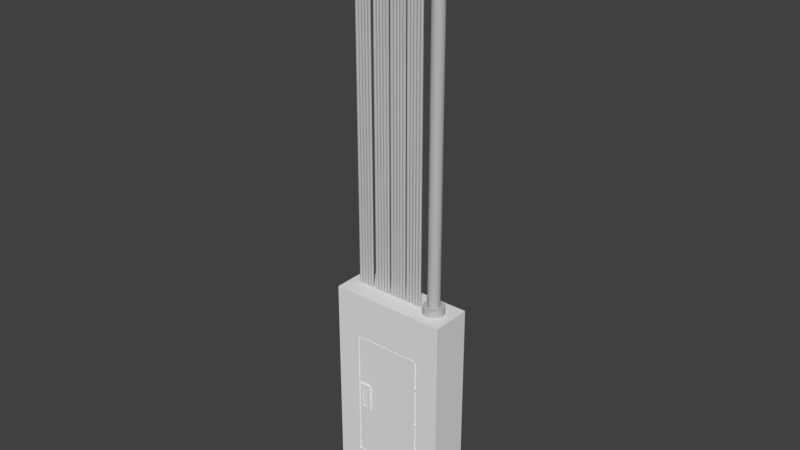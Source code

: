 # Source: Fuse_Box.blend  (saved by Blender 2.79.0; exported with 4.5.12 LTS)
import bpy
from mathutils import Matrix  # noqa: F401  (used for matrix-valued properties, if any)

bpy.ops.wm.read_factory_settings(use_empty=True)
scene = bpy.context.scene
scene.name = 'Scene'

# ---- collections
col_collection_7 = bpy.data.collections.new('Collection 7'); scene.collection.children.link(col_collection_7)

# ---- materials (node trees are filled in below, after node groups)
mat_black_plastic = bpy.data.materials.new('Black Plastic')
mat_black_plastic.alpha_threshold = 0.0
mat_black_plastic.use_transparent_shadow = False
mat_black_plastic.roughness = 0.5
mat_pipes = bpy.data.materials.new('Pipes')
mat_pipes.alpha_threshold = 0.0
mat_pipes.use_transparent_shadow = False
mat_pipes.diffuse_color = (0.5071, 0.5071, 0.5071, 1.0)
mat_pipes.roughness = 0.5
mat_pipes.specular_intensity = 1.0
mat_metal = bpy.data.materials.new('Metal')
mat_metal.alpha_threshold = 0.0
mat_metal.use_transparent_shadow = False
mat_metal.roughness = 0.5
mat_inner_door = bpy.data.materials.new('Inner Door')
mat_inner_door.alpha_threshold = 0.0
mat_inner_door.use_transparent_shadow = False
mat_inner_door.roughness = 0.5

# ---- material node trees

# ---- world
world_world = bpy.data.worlds.new('World'); scene.world = world_world
world_world.color = (0.05088, 0.05088, 0.05088)
world_world.use_sun_shadow = False
world_world.sun_shadow_jitter_overblur = 0.0
world_world.cycles.sampling_method = 'MANUAL'

# ---- meshes
me_cube = bpy.data.meshes.new('Cube')
me_cube.from_pydata([(-1.0, -1.0, -1.0), (-1.0, -1.0, 1.0), (-1.0, 1.0, -1.0), (-1.0, 1.0, 1.0), (1.0, -1.0, -1.0), (1.0, -1.0, 1.0), (1.0, 1.0, -1.0), (1.0, 1.0, 1.0), (0.5581, 1.0, -1.0), (0.5581, 1.0, 1.0), (0.5581, -1.0, -1.0), (0.5581, -1.0, 1.0), (-1.0, -1.0, -0.7997), (-1.0, -1.0, 0.7997), (-1.0, 1.0, 0.7997), (-1.0, 1.0, -0.7997), (1.0, 1.0, 0.7997), (1.0, 1.0, -0.7997), (1.0, -1.0, 0.7997), (1.0, -1.0, -0.7997), (0.4209, -1.0, 0.7997), (0.4209, -1.0, -0.7997), (0.5581, 1.0, 0.7997), (0.5581, 1.0, -0.7997), (-0.5042, 1.0, -1.0), (-0.5042, -1.0, 1.0), (-0.5042, 1.0, 1.0), (-0.5042, -1.0, -1.0), (-0.5042, 1.0, -0.7997), (-0.5042, 1.0, 0.7997), (-0.5042, -1.0, -0.7997), (-0.5042, -1.0, 0.7997), (0.5581, -0.4283, 0.7997), (0.5581, -0.4283, -0.7997), (-0.5042, -0.7562, -0.7997), (-0.5042, -0.7562, 0.7997)], [], [(13, 1, 3, 14), (22, 9, 7, 16), (16, 7, 5, 18), (31, 25, 1, 13), (8, 6, 4, 10), (26, 3, 1, 25), (7, 9, 11, 5), (24, 8, 10, 27), (18, 5, 11, 20), (29, 26, 9, 22), (24, 28, 23, 8), (28, 29, 22, 23), (4, 19, 21, 10), (19, 18, 20, 21), (27, 30, 12, 0), (30, 31, 13, 12), (6, 17, 19, 4), (17, 16, 18, 19), (8, 23, 17, 6), (23, 22, 16, 17), (0, 12, 15, 2), (12, 13, 14, 15), (21, 20, 32, 33), (10, 21, 30, 27), (15, 14, 29, 28), (2, 15, 28, 24), (14, 3, 26, 29), (2, 24, 27, 0), (9, 26, 25, 11), (20, 11, 25, 31), (33, 32, 35, 34), (20, 31, 35, 32), (31, 30, 34, 35), (30, 21, 33, 34)])
_uv = me_cube.uv_layers.new(name='UVMap')
_uv.uv.foreach_set('vector', [0.9996, 0.6786, 0.9996, 0.7144, 0.6668, 0.7144, 0.6668, 0.6786, 0.2597, 0.03577, 0.2597, 4.258e-08, 0.3334, 5.322e-08, 0.3334, 0.03577, 0.6668, 0.3214, 0.6668, 0.3572, 0.3334, 0.3572, 0.3334, 0.3214, 0.7494, 0.3214, 0.7494, 0.3572, 0.6668, 0.3572, 0.6668, 0.3214, 1.987e-08, 0.4361, 0.0, 0.3572, 0.3334, 0.3572, 0.3334, 0.4361, 0.3334, 0.4457, 0.3334, 0.3572, 0.6668, 0.3572, 0.6668, 0.4457, 0.3334, 0.7144, 0.3334, 0.6354, 0.6668, 0.6354, 0.6668, 0.7144, 2.981e-08, 0.6258, 1.987e-08, 0.4361, 0.3334, 0.4361, 0.3334, 0.6258, 1.0, 0.3214, 1.0, 0.3572, 0.9264, 0.3572, 0.9035, 0.3214, 0.08264, 0.03577, 0.08264, 0.0, 0.2597, 4.258e-08, 0.2597, 0.03577, 0.08264, 0.3572, 0.08264, 0.3214, 0.2597, 0.3214, 0.2597, 0.3572, 0.08264, 0.3214, 0.08264, 0.03577, 0.2597, 0.03577, 0.2597, 0.3214, 1.0, 0.0, 1.0, 0.03577, 0.9035, 0.03577, 0.9264, 2.129e-08, 1.0, 0.03577, 1.0, 0.3214, 0.9035, 0.3214, 0.9035, 0.03577, 0.7494, 3.193e-08, 0.7494, 0.03577, 0.6668, 0.03577, 0.6668, 2.129e-08, 0.7494, 0.03577, 0.7494, 0.3214, 0.6668, 0.3214, 0.6668, 0.03577, 0.6668, 0.0, 0.6668, 0.03577, 0.3334, 0.03577, 0.3334, 0.0, 0.6668, 0.03577, 0.6668, 0.3214, 0.3334, 0.3214, 0.3334, 0.03577, 0.2597, 0.3572, 0.2597, 0.3214, 0.3334, 0.3214, 0.3334, 0.3572, 0.2597, 0.3214, 0.2597, 0.03577, 0.3334, 0.03577, 0.3334, 0.3214, 0.9996, 0.3572, 0.9996, 0.3929, 0.6668, 0.3929, 0.6668, 0.3572, 0.9996, 0.3929, 0.9996, 0.6786, 0.6668, 0.6786, 0.6668, 0.3929, 0.2753, 0.7144, 0.2753, 1.0, 0.1788, 1.0, 0.1788, 0.7144, 0.9264, 2.129e-08, 0.9035, 0.03577, 0.7494, 0.03577, 0.7494, 3.193e-08, 0.0, 0.3214, 3.974e-08, 0.03577, 0.08264, 0.03577, 0.08264, 0.3214, 0.0, 0.3572, 0.0, 0.3214, 0.08264, 0.3214, 0.08264, 0.3572, 3.974e-08, 0.03577, 0.0, 0.0, 0.08264, 0.0, 0.08264, 0.03577, 2.981e-08, 0.7144, 2.981e-08, 0.6258, 0.3334, 0.6258, 0.3334, 0.7144, 0.3334, 0.6354, 0.3334, 0.4457, 0.6668, 0.4457, 0.6668, 0.6354, 0.9035, 0.3214, 0.9264, 0.3572, 0.7494, 0.3572, 0.7494, 0.3214, 1.987e-08, 1.0, 0.0, 0.7144, 0.1788, 0.7144, 0.1788, 1.0, 0.2753, 0.8722, 0.3208, 0.7144, 0.3596, 0.7272, 0.3596, 0.9258, 0.4439, 1.0, 0.4439, 0.7144, 0.4845, 0.7144, 0.4845, 1.0, 0.4051, 0.9258, 0.3596, 0.7679, 0.4439, 0.7144, 0.4439, 0.9129])
me_cube.materials.append(mat_black_plastic)
me_cube.use_remesh_preserve_volume = False
me_cube.use_remesh_preserve_attributes = False
me_cube.use_mirror_vertex_groups = False
me_cube.update()
me_cylinder = bpy.data.meshes.new('Cylinder')
me_cylinder.from_pydata([(0.0, 1.0, -1.0), (0.0, 1.0, 1.0), (0.1951, 0.9808, -1.0), (0.1951, 0.9808, 1.0), (0.3827, 0.9239, -1.0), (0.3827, 0.9239, 1.0), (0.5556, 0.8315, -1.0), (0.5556, 0.8315, 1.0), (0.7071, 0.7071, -1.0), (0.7071, 0.7071, 1.0), (0.8315, 0.5556, -1.0), (0.8315, 0.5556, 1.0), (0.9239, 0.3827, -1.0), (0.9239, 0.3827, 1.0), (0.9808, 0.1951, -1.0), (0.9808, 0.1951, 1.0), (1.0, 7.55e-08, -1.0), (1.0, 7.55e-08, 1.0), (0.9808, -0.1951, -1.0), (0.9808, -0.1951, 1.0), (0.9239, -0.3827, -1.0), (0.9239, -0.3827, 1.0), (0.8315, -0.5556, -1.0), (0.8315, -0.5556, 1.0), (0.7071, -0.7071, -1.0), (0.7071, -0.7071, 1.0), (0.5556, -0.8315, -1.0), (0.5556, -0.8315, 1.0), (0.3827, -0.9239, -1.0), (0.3827, -0.9239, 1.0), (0.1951, -0.9808, -1.0), (0.1951, -0.9808, 1.0), (-3.258e-07, -1.0, -1.0), (-3.258e-07, -1.0, 1.0), (-0.1951, -0.9808, -1.0), (-0.1951, -0.9808, 1.0), (-0.3827, -0.9239, -1.0), (-0.3827, -0.9239, 1.0), (-0.5556, -0.8315, -1.0), (-0.5556, -0.8315, 1.0), (-0.7071, -0.7071, -1.0), (-0.7071, -0.7071, 1.0), (-0.8315, -0.5556, -1.0), (-0.8315, -0.5556, 1.0), (-0.9239, -0.3827, -1.0), (-0.9239, -0.3827, 1.0), (-0.9808, -0.1951, -1.0), (-0.9808, -0.1951, 1.0), (-1.0, 9.656e-07, -1.0), (-1.0, 9.656e-07, 1.0), (-0.9808, 0.1951, -1.0), (-0.9808, 0.1951, 1.0), (-0.9239, 0.3827, -1.0), (-0.9239, 0.3827, 1.0), (-0.8315, 0.5556, -1.0), (-0.8315, 0.5556, 1.0), (-0.7071, 0.7071, -1.0), (-0.7071, 0.7071, 1.0), (-0.5556, 0.8315, -1.0), (-0.5556, 0.8315, 1.0), (-0.3827, 0.9239, -1.0), (-0.3827, 0.9239, 1.0), (-0.1951, 0.9808, -1.0), (-0.1951, 0.9808, 1.0), (0.1113, 0.5593, 1.0), (5.103e-08, 0.5703, 1.0), (0.2182, 0.5269, 1.0), (0.3168, 0.4742, 1.0), (0.4032, 0.4032, 1.0), (0.4742, 0.3168, 1.0), (0.5269, 0.2182, 1.0), (0.5593, 0.1113, 1.0), (0.5703, 1.655e-07, 1.0), (0.5593, -0.1113, 1.0), (0.5269, -0.2182, 1.0), (0.4742, -0.3168, 1.0), (0.4032, -0.4032, 1.0), (0.3168, -0.4742, 1.0), (0.2182, -0.5269, 1.0), (0.1113, -0.5593, 1.0), (-1.348e-07, -0.5703, 1.0), (-0.1113, -0.5593, 1.0), (-0.2182, -0.5269, 1.0), (-0.3168, -0.4742, 1.0), (-0.4032, -0.4032, 1.0), (-0.4742, -0.3168, 1.0), (-0.5269, -0.2182, 1.0), (-0.5593, -0.1113, 1.0), (-0.5703, 6.731e-07, 1.0), (-0.5593, 0.1113, 1.0), (-0.5269, 0.2182, 1.0), (-0.4742, 0.3168, 1.0), (-0.4032, 0.4032, 1.0), (-0.3168, 0.4742, 1.0), (-0.2182, 0.5269, 1.0), (-0.1113, 0.5593, 1.0), (0.1113, 0.5593, 96.19), (0.0, 0.5703, 96.19), (0.2182, 0.5269, 96.19), (0.3168, 0.4742, 96.19), (0.4032, 0.4032, 96.19), (0.4742, 0.3168, 96.19), (0.5269, 0.2182, 96.19), (0.5593, 0.1113, 96.19), (0.5703, 1.655e-07, 96.19), (0.5593, -0.1113, 96.19), (0.5269, -0.2182, 96.19), (0.4742, -0.3168, 96.19), (0.4032, -0.4032, 96.19), (0.3168, -0.4742, 96.19), (0.2182, -0.5269, 96.19), (0.1113, -0.5593, 96.19), (-4.768e-07, -0.5703, 96.19), (-0.1113, -0.5593, 96.19), (-0.2182, -0.5269, 96.19), (-0.3168, -0.4742, 96.19), (-0.4032, -0.4032, 96.19), (-0.4742, -0.3168, 96.19), (-0.5269, -0.2182, 96.19), (-0.5593, -0.1113, 96.19), (-0.5703, 6.731e-07, 96.19), (-0.5593, 0.1113, 96.19), (-0.5269, 0.2182, 96.19), (-0.4742, 0.3168, 96.19), (-0.4032, 0.4032, 96.19), (-0.3168, 0.4742, 96.19), (-0.2182, 0.5269, 96.19), (-0.1113, 0.5593, 96.19), (-1.578, 0.1392, -1.235), (-1.578, 0.1392, 96.19), (-1.551, 0.1365, -1.235), (-1.551, 0.1365, 96.19), (-1.525, 0.1286, -1.235), (-1.525, 0.1286, 96.19), (-1.501, 0.1157, -1.235), (-1.501, 0.1157, 96.19), (-1.48, 0.09841, -1.235), (-1.48, 0.09841, 96.19), (-1.463, 0.07732, -1.235), (-1.463, 0.07732, 96.19), (-1.45, 0.05326, -1.235), (-1.45, 0.05326, 96.19), (-1.442, 0.02715, -1.235), (-1.442, 0.02715, 96.19), (-1.439, 2.124e-06, -1.235), (-1.439, 2.124e-06, 96.19), (-1.442, -0.02715, -1.235), (-1.442, -0.02715, 96.19), (-1.45, -0.05326, -1.235), (-1.45, -0.05326, 96.19), (-1.463, -0.07732, -1.235), (-1.463, -0.07732, 96.19), (-1.48, -0.09841, -1.235), (-1.48, -0.09841, 96.19), (-1.501, -0.1157, -1.235), (-1.501, -0.1157, 96.19), (-1.525, -0.1286, -1.235), (-1.525, -0.1286, 96.19), (-1.551, -0.1365, -1.235), (-1.551, -0.1365, 96.19), (-1.578, -0.1392, -1.235), (-1.578, -0.1392, 96.19), (-1.606, -0.1365, -1.235), (-1.606, -0.1365, 96.19), (-1.632, -0.1286, -1.235), (-1.632, -0.1286, 96.19), (-1.656, -0.1157, -1.235), (-1.656, -0.1157, 96.19), (-1.677, -0.09841, -1.235), (-1.677, -0.09841, 96.19), (-1.694, -0.07732, -1.235), (-1.694, -0.07732, 96.19), (-1.707, -0.05326, -1.235), (-1.707, -0.05326, 96.19), (-1.715, -0.02715, -1.235), (-1.715, -0.02715, 96.19), (-1.718, 2.248e-06, -1.235), (-1.718, 2.248e-06, 96.19), (-1.715, 0.02715, -1.235), (-1.715, 0.02715, 96.19), (-1.707, 0.05326, -1.235), (-1.707, 0.05326, 96.19), (-1.694, 0.07732, -1.235), (-1.694, 0.07732, 96.19), (-1.677, 0.09841, -1.235), (-1.677, 0.09841, 96.19), (-1.656, 0.1157, -1.235), (-1.656, 0.1157, 96.19), (-1.632, 0.1286, -1.235), (-1.632, 0.1286, 96.19), (-1.606, 0.1365, -1.235), (-1.606, 0.1365, 96.19), (-1.906, 0.1392, -1.235), (-1.906, 0.1392, 96.19), (-1.879, 0.1365, -1.235), (-1.879, 0.1365, 96.19), (-1.852, 0.1286, -1.235), (-1.852, 0.1286, 96.19), (-1.828, 0.1157, -1.235), (-1.828, 0.1157, 96.19), (-1.807, 0.09841, -1.235), (-1.807, 0.09841, 96.19), (-1.79, 0.07732, -1.235), (-1.79, 0.07732, 96.19), (-1.777, 0.05326, -1.235), (-1.777, 0.05326, 96.19), (-1.769, 0.02715, -1.235), (-1.769, 0.02715, 96.19), (-1.767, 2.124e-06, -1.235), (-1.767, 2.124e-06, 96.19), (-1.769, -0.02715, -1.235), (-1.769, -0.02715, 96.19), (-1.777, -0.05326, -1.235), (-1.777, -0.05326, 96.19), (-1.79, -0.07732, -1.235), (-1.79, -0.07732, 96.19), (-1.807, -0.09841, -1.235), (-1.807, -0.09841, 96.19), (-1.828, -0.1157, -1.235), (-1.828, -0.1157, 96.19), (-1.852, -0.1286, -1.235), (-1.852, -0.1286, 96.19), (-1.879, -0.1365, -1.235), (-1.879, -0.1365, 96.19), (-1.906, -0.1392, -1.235), (-1.906, -0.1392, 96.19), (-1.933, -0.1365, -1.235), (-1.933, -0.1365, 96.19), (-1.959, -0.1286, -1.235), (-1.959, -0.1286, 96.19), (-1.983, -0.1157, -1.235), (-1.983, -0.1157, 96.19), (-2.004, -0.09841, -1.235), (-2.004, -0.09841, 96.19), (-2.021, -0.07732, -1.235), (-2.021, -0.07732, 96.19), (-2.034, -0.05326, -1.235), (-2.034, -0.05326, 96.19), (-2.042, -0.02715, -1.235), (-2.042, -0.02715, 96.19), (-2.045, 2.248e-06, -1.235), (-2.045, 2.248e-06, 96.19), (-2.042, 0.02715, -1.235), (-2.042, 0.02715, 96.19), (-2.034, 0.05326, -1.235), (-2.034, 0.05326, 96.19), (-2.021, 0.07732, -1.235), (-2.021, 0.07732, 96.19), (-2.004, 0.09841, -1.235), (-2.004, 0.09841, 96.19), (-1.983, 0.1157, -1.235), (-1.983, 0.1157, 96.19), (-1.959, 0.1286, -1.235), (-1.959, 0.1286, 96.19), (-1.933, 0.1365, -1.235), (-1.933, 0.1365, 96.19), (-2.233, 0.1392, -1.235), (-2.233, 0.1392, 96.19), (-2.206, 0.1365, -1.235), (-2.206, 0.1365, 96.19), (-2.18, 0.1286, -1.235), (-2.18, 0.1286, 96.19), (-2.156, 0.1157, -1.235), (-2.156, 0.1157, 96.19), (-2.135, 0.09841, -1.235), (-2.135, 0.09841, 96.19), (-2.117, 0.07732, -1.235), (-2.117, 0.07732, 96.19), (-2.104, 0.05326, -1.235), (-2.104, 0.05326, 96.19), (-2.097, 0.02715, -1.235), (-2.097, 0.02715, 96.19), (-2.094, 2.124e-06, -1.235), (-2.094, 2.124e-06, 96.19), (-2.097, -0.02715, -1.235), (-2.097, -0.02715, 96.19), (-2.104, -0.05326, -1.235), (-2.104, -0.05326, 96.19), (-2.117, -0.07732, -1.235), (-2.117, -0.07732, 96.19), (-2.135, -0.09841, -1.235), (-2.135, -0.09841, 96.19), (-2.156, -0.1157, -1.235), (-2.156, -0.1157, 96.19), (-2.18, -0.1286, -1.235), (-2.18, -0.1286, 96.19), (-2.206, -0.1365, -1.235), (-2.206, -0.1365, 96.19), (-2.233, -0.1392, -1.235), (-2.233, -0.1392, 96.19), (-2.26, -0.1365, -1.235), (-2.26, -0.1365, 96.19), (-2.286, -0.1286, -1.235), (-2.286, -0.1286, 96.19), (-2.31, -0.1157, -1.235), (-2.31, -0.1157, 96.19), (-2.331, -0.09841, -1.235), (-2.331, -0.09841, 96.19), (-2.349, -0.07732, -1.235), (-2.349, -0.07732, 96.19), (-2.362, -0.05326, -1.235), (-2.362, -0.05326, 96.19), (-2.37, -0.02715, -1.235), (-2.37, -0.02715, 96.19), (-2.372, 2.248e-06, -1.235), (-2.372, 2.248e-06, 96.19), (-2.37, 0.02715, -1.235), (-2.37, 0.02715, 96.19), (-2.362, 0.05326, -1.235), (-2.362, 0.05326, 96.19), (-2.349, 0.07732, -1.235), (-2.349, 0.07732, 96.19), (-2.331, 0.09841, -1.235), (-2.331, 0.09841, 96.19), (-2.31, 0.1157, -1.235), (-2.31, 0.1157, 96.19), (-2.286, 0.1286, -1.235), (-2.286, 0.1286, 96.19), (-2.26, 0.1365, -1.235), (-2.26, 0.1365, 96.19), (-2.56, 0.1392, -1.235), (-2.56, 0.1392, 96.19), (-2.533, 0.1365, -1.235), (-2.533, 0.1365, 96.19), (-2.507, 0.1286, -1.235), (-2.507, 0.1286, 96.19), (-2.483, 0.1157, -1.235), (-2.483, 0.1157, 96.19), (-2.462, 0.09841, -1.235), (-2.462, 0.09841, 96.19), (-2.445, 0.07732, -1.235), (-2.445, 0.07732, 96.19), (-2.432, 0.05326, -1.235), (-2.432, 0.05326, 96.19), (-2.424, 0.02715, -1.235), (-2.424, 0.02715, 96.19), (-2.421, 2.124e-06, -1.235), (-2.421, 2.124e-06, 96.19), (-2.424, -0.02715, -1.235), (-2.424, -0.02715, 96.19), (-2.432, -0.05326, -1.235), (-2.432, -0.05326, 96.19), (-2.445, -0.07732, -1.235), (-2.445, -0.07732, 96.19), (-2.462, -0.09841, -1.235), (-2.462, -0.09841, 96.19), (-2.483, -0.1157, -1.235), (-2.483, -0.1157, 96.19), (-2.507, -0.1286, -1.235), (-2.507, -0.1286, 96.19), (-2.533, -0.1365, -1.235), (-2.533, -0.1365, 96.19), (-2.56, -0.1392, -1.235), (-2.56, -0.1392, 96.19), (-2.588, -0.1365, -1.235), (-2.588, -0.1365, 96.19), (-2.614, -0.1286, -1.235), (-2.614, -0.1286, 96.19), (-2.638, -0.1157, -1.235), (-2.638, -0.1157, 96.19), (-2.659, -0.09841, -1.235), (-2.659, -0.09841, 96.19), (-2.676, -0.07732, -1.235), (-2.676, -0.07732, 96.19), (-2.689, -0.05326, -1.235), (-2.689, -0.05326, 96.19), (-2.697, -0.02715, -1.235), (-2.697, -0.02715, 96.19), (-2.7, 2.248e-06, -1.235), (-2.7, 2.248e-06, 96.19), (-2.697, 0.02715, -1.235), (-2.697, 0.02715, 96.19), (-2.689, 0.05326, -1.235), (-2.689, 0.05326, 96.19), (-2.676, 0.07732, -1.235), (-2.676, 0.07732, 96.19), (-2.659, 0.09841, -1.235), (-2.659, 0.09841, 96.19), (-2.638, 0.1157, -1.235), (-2.638, 0.1157, 96.19), (-2.614, 0.1286, -1.235), (-2.614, 0.1286, 96.19), (-2.588, 0.1365, -1.235), (-2.588, 0.1365, 96.19), (-2.888, 0.1392, -1.235), (-2.888, 0.1392, 96.19), (-2.861, 0.1365, -1.235), (-2.861, 0.1365, 96.19), (-2.834, 0.1286, -1.235), (-2.834, 0.1286, 96.19), (-2.81, 0.1157, -1.235), (-2.81, 0.1157, 96.19), (-2.789, 0.09841, -1.235), (-2.789, 0.09841, 96.19), (-2.772, 0.07732, -1.235), (-2.772, 0.07732, 96.19), (-2.759, 0.05326, -1.235), (-2.759, 0.05326, 96.19), (-2.751, 0.02715, -1.235), (-2.751, 0.02715, 96.19), (-2.749, 2.124e-06, -1.235), (-2.749, 2.124e-06, 96.19), (-2.751, -0.02715, -1.235), (-2.751, -0.02715, 96.19), (-2.759, -0.05326, -1.235), (-2.759, -0.05326, 96.19), (-2.772, -0.07732, -1.235), (-2.772, -0.07732, 96.19), (-2.789, -0.09841, -1.235), (-2.789, -0.09841, 96.19), (-2.81, -0.1157, -1.235), (-2.81, -0.1157, 96.19), (-2.834, -0.1286, -1.235), (-2.834, -0.1286, 96.19), (-2.861, -0.1365, -1.235), (-2.861, -0.1365, 96.19), (-2.888, -0.1392, -1.235), (-2.888, -0.1392, 96.19), (-2.915, -0.1365, -1.235), (-2.915, -0.1365, 96.19), (-2.941, -0.1286, -1.235), (-2.941, -0.1286, 96.19), (-2.965, -0.1157, -1.235), (-2.965, -0.1157, 96.19), (-2.986, -0.09841, -1.235), (-2.986, -0.09841, 96.19), (-3.003, -0.07732, -1.235), (-3.003, -0.07732, 96.19), (-3.016, -0.05326, -1.235), (-3.016, -0.05326, 96.19), (-3.024, -0.02715, -1.235), (-3.024, -0.02715, 96.19), (-3.027, 2.248e-06, -1.235), (-3.027, 2.248e-06, 96.19), (-3.024, 0.02715, -1.235), (-3.024, 0.02715, 96.19), (-3.016, 0.05326, -1.235), (-3.016, 0.05326, 96.19), (-3.003, 0.07732, -1.235), (-3.003, 0.07732, 96.19), (-2.986, 0.09841, -1.235), (-2.986, 0.09841, 96.19), (-2.965, 0.1157, -1.235), (-2.965, 0.1157, 96.19), (-2.941, 0.1286, -1.235), (-2.941, 0.1286, 96.19), (-2.915, 0.1365, -1.235), (-2.915, 0.1365, 96.19), (-3.318, 0.1392, -1.235), (-3.318, 0.1392, 96.19), (-3.29, 0.1365, -1.235), (-3.29, 0.1365, 96.19), (-3.264, 0.1286, -1.235), (-3.264, 0.1286, 96.19), (-3.24, 0.1157, -1.235), (-3.24, 0.1157, 96.19), (-3.219, 0.09841, -1.235), (-3.219, 0.09841, 96.19), (-3.202, 0.07732, -1.235), (-3.202, 0.07732, 96.19), (-3.189, 0.05326, -1.235), (-3.189, 0.05326, 96.19), (-3.181, 0.02715, -1.235), (-3.181, 0.02715, 96.19), (-3.178, 2.124e-06, -1.235), (-3.178, 2.124e-06, 96.19), (-3.181, -0.02715, -1.235), (-3.181, -0.02715, 96.19), (-3.189, -0.05326, -1.235), (-3.189, -0.05326, 96.19), (-3.202, -0.07732, -1.235), (-3.202, -0.07732, 96.19), (-3.219, -0.09841, -1.235), (-3.219, -0.09841, 96.19), (-3.24, -0.1157, -1.235), (-3.24, -0.1157, 96.19), (-3.264, -0.1286, -1.235), (-3.264, -0.1286, 96.19), (-3.29, -0.1365, -1.235), (-3.29, -0.1365, 96.19), (-3.318, -0.1392, -1.235), (-3.318, -0.1392, 96.19), (-3.345, -0.1365, -1.235), (-3.345, -0.1365, 96.19), (-3.371, -0.1286, -1.235), (-3.371, -0.1286, 96.19), (-3.395, -0.1157, -1.235), (-3.395, -0.1157, 96.19), (-3.416, -0.09841, -1.235), (-3.416, -0.09841, 96.19), (-3.433, -0.07732, -1.235), (-3.433, -0.07732, 96.19), (-3.446, -0.05326, -1.235), (-3.446, -0.05326, 96.19), (-3.454, -0.02715, -1.235), (-3.454, -0.02715, 96.19), (-3.457, 2.248e-06, -1.235), (-3.457, 2.248e-06, 96.19), (-3.454, 0.02715, -1.235), (-3.454, 0.02715, 96.19), (-3.446, 0.05326, -1.235), (-3.446, 0.05326, 96.19), (-3.433, 0.07732, -1.235), (-3.433, 0.07732, 96.19), (-3.416, 0.09841, -1.235), (-3.416, 0.09841, 96.19), (-3.395, 0.1157, -1.235), (-3.395, 0.1157, 96.19), (-3.371, 0.1286, -1.235), (-3.371, 0.1286, 96.19), (-3.345, 0.1365, -1.235), (-3.345, 0.1365, 96.19), (-3.645, 0.1392, -1.235), (-3.645, 0.1392, 96.19), (-3.618, 0.1365, -1.235), (-3.618, 0.1365, 96.19), (-3.592, 0.1286, -1.235), (-3.592, 0.1286, 96.19), (-3.568, 0.1157, -1.235), (-3.568, 0.1157, 96.19), (-3.546, 0.09841, -1.235), (-3.546, 0.09841, 96.19), (-3.529, 0.07732, -1.235), (-3.529, 0.07732, 96.19), (-3.516, 0.05326, -1.235), (-3.516, 0.05326, 96.19), (-3.508, 0.02715, -1.235), (-3.508, 0.02715, 96.19), (-3.506, 2.124e-06, -1.235), (-3.506, 2.124e-06, 96.19), (-3.508, -0.02715, -1.235), (-3.508, -0.02715, 96.19), (-3.516, -0.05326, -1.235), (-3.516, -0.05326, 96.19), (-3.529, -0.07732, -1.235), (-3.529, -0.07732, 96.19), (-3.546, -0.09841, -1.235), (-3.546, -0.09841, 96.19), (-3.568, -0.1157, -1.235), (-3.568, -0.1157, 96.19), (-3.592, -0.1286, -1.235), (-3.592, -0.1286, 96.19), (-3.618, -0.1365, -1.235), (-3.618, -0.1365, 96.19), (-3.645, -0.1392, -1.235), (-3.645, -0.1392, 96.19), (-3.672, -0.1365, -1.235), (-3.672, -0.1365, 96.19), (-3.698, -0.1286, -1.235), (-3.698, -0.1286, 96.19), (-3.722, -0.1157, -1.235), (-3.722, -0.1157, 96.19), (-3.743, -0.09841, -1.235), (-3.743, -0.09841, 96.19), (-3.761, -0.07732, -1.235), (-3.761, -0.07732, 96.19), (-3.773, -0.05326, -1.235), (-3.773, -0.05326, 96.19), (-3.781, -0.02715, -1.235), (-3.781, -0.02715, 96.19), (-3.784, 2.248e-06, -1.235), (-3.784, 2.248e-06, 96.19), (-3.781, 0.02715, -1.235), (-3.781, 0.02715, 96.19), (-3.773, 0.05326, -1.235), (-3.773, 0.05326, 96.19), (-3.761, 0.07732, -1.235), (-3.761, 0.07732, 96.19), (-3.743, 0.09841, -1.235), (-3.743, 0.09841, 96.19), (-3.722, 0.1157, -1.235), (-3.722, 0.1157, 96.19), (-3.698, 0.1286, -1.235), (-3.698, 0.1286, 96.19), (-3.672, 0.1365, -1.235), (-3.672, 0.1365, 96.19), (-3.972, 0.1392, -1.235), (-3.972, 0.1392, 96.19), (-3.945, 0.1365, -1.235), (-3.945, 0.1365, 96.19), (-3.919, 0.1286, -1.235), (-3.919, 0.1286, 96.19), (-3.895, 0.1157, -1.235), (-3.895, 0.1157, 96.19), (-3.874, 0.09841, -1.235), (-3.874, 0.09841, 96.19), (-3.856, 0.07732, -1.235), (-3.856, 0.07732, 96.19), (-3.844, 0.05326, -1.235), (-3.844, 0.05326, 96.19), (-3.836, 0.02715, -1.235), (-3.836, 0.02715, 96.19), (-3.833, 2.124e-06, -1.235), (-3.833, 2.124e-06, 96.19), (-3.836, -0.02715, -1.235), (-3.836, -0.02715, 96.19), (-3.844, -0.05326, -1.235), (-3.844, -0.05326, 96.19), (-3.856, -0.07732, -1.235), (-3.856, -0.07732, 96.19), (-3.874, -0.09841, -1.235), (-3.874, -0.09841, 96.19), (-3.895, -0.1157, -1.235), (-3.895, -0.1157, 96.19), (-3.919, -0.1286, -1.235), (-3.919, -0.1286, 96.19), (-3.945, -0.1365, -1.235), (-3.945, -0.1365, 96.19), (-3.972, -0.1392, -1.235), (-3.972, -0.1392, 96.19), (-3.999, -0.1365, -1.235), (-3.999, -0.1365, 96.19), (-4.025, -0.1286, -1.235), (-4.025, -0.1286, 96.19), (-4.049, -0.1157, -1.235), (-4.049, -0.1157, 96.19), (-4.071, -0.09841, -1.235), (-4.071, -0.09841, 96.19), (-4.088, -0.07732, -1.235), (-4.088, -0.07732, 96.19), (-4.101, -0.05326, -1.235), (-4.101, -0.05326, 96.19), (-4.109, -0.02715, -1.235), (-4.109, -0.02715, 96.19), (-4.111, 2.248e-06, -1.235), (-4.111, 2.248e-06, 96.19), (-4.109, 0.02715, -1.235), (-4.109, 0.02715, 96.19), (-4.101, 0.05326, -1.235), (-4.101, 0.05326, 96.19), (-4.088, 0.07732, -1.235), (-4.088, 0.07732, 96.19), (-4.071, 0.09841, -1.235), (-4.071, 0.09841, 96.19), (-4.049, 0.1157, -1.235), (-4.049, 0.1157, 96.19), (-4.025, 0.1286, -1.235), (-4.025, 0.1286, 96.19), (-3.999, 0.1365, -1.235), (-3.999, 0.1365, 96.19), (-4.3, 0.1392, -1.235), (-4.3, 0.1392, 96.19), (-4.272, 0.1365, -1.235), (-4.272, 0.1365, 96.19), (-4.246, 0.1286, -1.235), (-4.246, 0.1286, 96.19), (-4.222, 0.1157, -1.235), (-4.222, 0.1157, 96.19), (-4.201, 0.09841, -1.235), (-4.201, 0.09841, 96.19), (-4.184, 0.07732, -1.235), (-4.184, 0.07732, 96.19), (-4.171, 0.05326, -1.235), (-4.171, 0.05326, 96.19), (-4.163, 0.02715, -1.235), (-4.163, 0.02715, 96.19), (-4.16, 2.124e-06, -1.235), (-4.16, 2.124e-06, 96.19), (-4.163, -0.02715, -1.235), (-4.163, -0.02715, 96.19), (-4.171, -0.05326, -1.235), (-4.171, -0.05326, 96.19), (-4.184, -0.07732, -1.235), (-4.184, -0.07732, 96.19), (-4.201, -0.09841, -1.235), (-4.201, -0.09841, 96.19), (-4.222, -0.1157, -1.235), (-4.222, -0.1157, 96.19), (-4.246, -0.1286, -1.235), (-4.246, -0.1286, 96.19), (-4.272, -0.1365, -1.235), (-4.272, -0.1365, 96.19), (-4.3, -0.1392, -1.235), (-4.3, -0.1392, 96.19), (-4.327, -0.1365, -1.235), (-4.327, -0.1365, 96.19), (-4.353, -0.1286, -1.235), (-4.353, -0.1286, 96.19), (-4.377, -0.1157, -1.235), (-4.377, -0.1157, 96.19), (-4.398, -0.09841, -1.235), (-4.398, -0.09841, 96.19), (-4.415, -0.07732, -1.235), (-4.415, -0.07732, 96.19), (-4.428, -0.05326, -1.235), (-4.428, -0.05326, 96.19), (-4.436, -0.02715, -1.235), (-4.436, -0.02715, 96.19), (-4.439, 2.248e-06, -1.235), (-4.439, 2.248e-06, 96.19), (-4.436, 0.02715, -1.235), (-4.436, 0.02715, 96.19), (-4.428, 0.05326, -1.235), (-4.428, 0.05326, 96.19), (-4.415, 0.07732, -1.235), (-4.415, 0.07732, 96.19), (-4.398, 0.09841, -1.235), (-4.398, 0.09841, 96.19), (-4.377, 0.1157, -1.235), (-4.377, 0.1157, 96.19), (-4.353, 0.1286, -1.235), (-4.353, 0.1286, 96.19), (-4.327, 0.1365, -1.235), (-4.327, 0.1365, 96.19), (-4.627, 0.1392, -1.235), (-4.627, 0.1392, 96.19), (-4.6, 0.1365, -1.235), (-4.6, 0.1365, 96.19), (-4.574, 0.1286, -1.235), (-4.574, 0.1286, 96.19), (-4.55, 0.1157, -1.235), (-4.55, 0.1157, 96.19), (-4.528, 0.09841, -1.235), (-4.528, 0.09841, 96.19), (-4.511, 0.07732, -1.235), (-4.511, 0.07732, 96.19), (-4.498, 0.05326, -1.235), (-4.498, 0.05326, 96.19), (-4.49, 0.02715, -1.235), (-4.49, 0.02715, 96.19), (-4.488, 2.124e-06, -1.235), (-4.488, 2.124e-06, 96.19), (-4.49, -0.02715, -1.235), (-4.49, -0.02715, 96.19), (-4.498, -0.05326, -1.235), (-4.498, -0.05326, 96.19), (-4.511, -0.07732, -1.235), (-4.511, -0.07732, 96.19), (-4.528, -0.09841, -1.235), (-4.528, -0.09841, 96.19), (-4.55, -0.1157, -1.235), (-4.55, -0.1157, 96.19), (-4.574, -0.1286, -1.235), (-4.574, -0.1286, 96.19), (-4.6, -0.1365, -1.235), (-4.6, -0.1365, 96.19), (-4.627, -0.1392, -1.235), (-4.627, -0.1392, 96.19), (-4.654, -0.1365, -1.235), (-4.654, -0.1365, 96.19), (-4.68, -0.1286, -1.235), (-4.68, -0.1286, 96.19), (-4.704, -0.1157, -1.235), (-4.704, -0.1157, 96.19), (-4.725, -0.09841, -1.235), (-4.725, -0.09841, 96.19), (-4.743, -0.07732, -1.235), (-4.743, -0.07732, 96.19), (-4.755, -0.05326, -1.235), (-4.755, -0.05326, 96.19), (-4.763, -0.02715, -1.235), (-4.763, -0.02715, 96.19), (-4.766, 2.248e-06, -1.235), (-4.766, 2.248e-06, 96.19), (-4.763, 0.02715, -1.235), (-4.763, 0.02715, 96.19), (-4.755, 0.05326, -1.235), (-4.755, 0.05326, 96.19), (-4.743, 0.07732, -1.235), (-4.743, 0.07732, 96.19), (-4.725, 0.09841, -1.235), (-4.725, 0.09841, 96.19), (-4.704, 0.1157, -1.235), (-4.704, 0.1157, 96.19), (-4.68, 0.1286, -1.235), (-4.68, 0.1286, 96.19), (-4.654, 0.1365, -1.235), (-4.654, 0.1365, 96.19), (-5.076, 0.1392, -1.235), (-5.076, 0.1392, 96.19), (-5.049, 0.1365, -1.235), (-5.049, 0.1365, 96.19), (-5.023, 0.1286, -1.235), (-5.023, 0.1286, 96.19), (-4.999, 0.1157, -1.235), (-4.999, 0.1157, 96.19), (-4.978, 0.09841, -1.235), (-4.978, 0.09841, 96.19), (-4.96, 0.07732, -1.235), (-4.96, 0.07732, 96.19), (-4.947, 0.05326, -1.235), (-4.947, 0.05326, 96.19), (-4.94, 0.02715, -1.235), (-4.94, 0.02715, 96.19), (-4.937, 2.124e-06, -1.235), (-4.937, 2.124e-06, 96.19), (-4.94, -0.02715, -1.235), (-4.94, -0.02715, 96.19), (-4.947, -0.05326, -1.235), (-4.947, -0.05326, 96.19), (-4.96, -0.07732, -1.235), (-4.96, -0.07732, 96.19), (-4.978, -0.09841, -1.235), (-4.978, -0.09841, 96.19), (-4.999, -0.1157, -1.235), (-4.999, -0.1157, 96.19), (-5.023, -0.1286, -1.235), (-5.023, -0.1286, 96.19), (-5.049, -0.1365, -1.235), (-5.049, -0.1365, 96.19), (-5.076, -0.1392, -1.235), (-5.076, -0.1392, 96.19), (-5.103, -0.1365, -1.235), (-5.103, -0.1365, 96.19), (-5.129, -0.1286, -1.235), (-5.129, -0.1286, 96.19), (-5.153, -0.1157, -1.235), (-5.153, -0.1157, 96.19), (-5.174, -0.09841, -1.235), (-5.174, -0.09841, 96.19), (-5.192, -0.07732, -1.235), (-5.192, -0.07732, 96.19), (-5.205, -0.05326, -1.235), (-5.205, -0.05326, 96.19), (-5.213, -0.02715, -1.235), (-5.213, -0.02715, 96.19), (-5.215, 2.248e-06, -1.235), (-5.215, 2.248e-06, 96.19), (-5.213, 0.02715, -1.235), (-5.213, 0.02715, 96.19), (-5.205, 0.05326, -1.235), (-5.205, 0.05326, 96.19), (-5.192, 0.07732, -1.235), (-5.192, 0.07732, 96.19), (-5.174, 0.09841, -1.235), (-5.174, 0.09841, 96.19), (-5.153, 0.1157, -1.235), (-5.153, 0.1157, 96.19), (-5.129, 0.1286, -1.235), (-5.129, 0.1286, 96.19), (-5.103, 0.1365, -1.235), (-5.103, 0.1365, 96.19), (-5.403, 0.1392, -1.235), (-5.403, 0.1392, 96.19), (-5.376, 0.1365, -1.235), (-5.376, 0.1365, 96.19), (-5.35, 0.1286, -1.235), (-5.35, 0.1286, 96.19), (-5.326, 0.1157, -1.235), (-5.326, 0.1157, 96.19), (-5.305, 0.09841, -1.235), (-5.305, 0.09841, 96.19), (-5.288, 0.07732, -1.235), (-5.288, 0.07732, 96.19), (-5.275, 0.05326, -1.235), (-5.275, 0.05326, 96.19), (-5.267, 0.02715, -1.235), (-5.267, 0.02715, 96.19), (-5.264, 2.124e-06, -1.235), (-5.264, 2.124e-06, 96.19), (-5.267, -0.02715, -1.235), (-5.267, -0.02715, 96.19), (-5.275, -0.05326, -1.235), (-5.275, -0.05326, 96.19), (-5.288, -0.07732, -1.235), (-5.288, -0.07732, 96.19), (-5.305, -0.09841, -1.235), (-5.305, -0.09841, 96.19), (-5.326, -0.1157, -1.235), (-5.326, -0.1157, 96.19), (-5.35, -0.1286, -1.235), (-5.35, -0.1286, 96.19), (-5.376, -0.1365, -1.235), (-5.376, -0.1365, 96.19), (-5.403, -0.1392, -1.235), (-5.403, -0.1392, 96.19), (-5.43, -0.1365, -1.235), (-5.43, -0.1365, 96.19), (-5.457, -0.1286, -1.235), (-5.457, -0.1286, 96.19), (-5.481, -0.1157, -1.235), (-5.481, -0.1157, 96.19), (-5.502, -0.09841, -1.235), (-5.502, -0.09841, 96.19), (-5.519, -0.07732, -1.235), (-5.519, -0.07732, 96.19), (-5.532, -0.05326, -1.235), (-5.532, -0.05326, 96.19), (-5.54, -0.02715, -1.235), (-5.54, -0.02715, 96.19), (-5.543, 2.248e-06, -1.235), (-5.543, 2.248e-06, 96.19), (-5.54, 0.02715, -1.235), (-5.54, 0.02715, 96.19), (-5.532, 0.05326, -1.235), (-5.532, 0.05326, 96.19), (-5.519, 0.07732, -1.235), (-5.519, 0.07732, 96.19), (-5.502, 0.09841, -1.235), (-5.502, 0.09841, 96.19), (-5.481, 0.1157, -1.235), (-5.481, 0.1157, 96.19), (-5.457, 0.1286, -1.235), (-5.457, 0.1286, 96.19), (-5.43, 0.1365, -1.235), (-5.43, 0.1365, 96.19), (-5.731, 0.1392, -1.235), (-5.731, 0.1392, 96.19), (-5.704, 0.1365, -1.235), (-5.704, 0.1365, 96.19), (-5.677, 0.1286, -1.235), (-5.677, 0.1286, 96.19), (-5.653, 0.1157, -1.235), (-5.653, 0.1157, 96.19), (-5.632, 0.09841, -1.235), (-5.632, 0.09841, 96.19), (-5.615, 0.07732, -1.235), (-5.615, 0.07732, 96.19), (-5.602, 0.05326, -1.235), (-5.602, 0.05326, 96.19), (-5.594, 0.02715, -1.235), (-5.594, 0.02715, 96.19), (-5.591, 2.124e-06, -1.235), (-5.591, 2.124e-06, 96.19), (-5.594, -0.02715, -1.235), (-5.594, -0.02715, 96.19), (-5.602, -0.05326, -1.235), (-5.602, -0.05326, 96.19), (-5.615, -0.07732, -1.235), (-5.615, -0.07732, 96.19), (-5.632, -0.09841, -1.235), (-5.632, -0.09841, 96.19), (-5.653, -0.1157, -1.235), (-5.653, -0.1157, 96.19), (-5.677, -0.1286, -1.235), (-5.677, -0.1286, 96.19), (-5.704, -0.1365, -1.235), (-5.704, -0.1365, 96.19), (-5.731, -0.1392, -1.235), (-5.731, -0.1392, 96.19), (-5.758, -0.1365, -1.235), (-5.758, -0.1365, 96.19), (-5.784, -0.1286, -1.235), (-5.784, -0.1286, 96.19), (-5.808, -0.1157, -1.235), (-5.808, -0.1157, 96.19), (-5.829, -0.09841, -1.235), (-5.829, -0.09841, 96.19), (-5.846, -0.07732, -1.235), (-5.846, -0.07732, 96.19), (-5.859, -0.05326, -1.235), (-5.859, -0.05326, 96.19), (-5.867, -0.02715, -1.235), (-5.867, -0.02715, 96.19), (-5.87, 2.248e-06, -1.235), (-5.87, 2.248e-06, 96.19), (-5.867, 0.02715, -1.235), (-5.867, 0.02715, 96.19), (-5.859, 0.05326, -1.235), (-5.859, 0.05326, 96.19), (-5.846, 0.07732, -1.235), (-5.846, 0.07732, 96.19), (-5.829, 0.09841, -1.235), (-5.829, 0.09841, 96.19), (-5.808, 0.1157, -1.235), (-5.808, 0.1157, 96.19), (-5.784, 0.1286, -1.235), (-5.784, 0.1286, 96.19), (-5.758, 0.1365, -1.235), (-5.758, 0.1365, 96.19), (-6.058, 0.1392, -1.235), (-6.058, 0.1392, 96.19), (-6.031, 0.1365, -1.235), (-6.031, 0.1365, 96.19), (-6.005, 0.1286, -1.235), (-6.005, 0.1286, 96.19), (-5.981, 0.1157, -1.235), (-5.981, 0.1157, 96.19), (-5.96, 0.09841, -1.235), (-5.96, 0.09841, 96.19), (-5.942, 0.07732, -1.235), (-5.942, 0.07732, 96.19), (-5.929, 0.05326, -1.235), (-5.929, 0.05326, 96.19), (-5.922, 0.02715, -1.235), (-5.922, 0.02715, 96.19), (-5.919, 2.124e-06, -1.235), (-5.919, 2.124e-06, 96.19), (-5.922, -0.02715, -1.235), (-5.922, -0.02715, 96.19), (-5.929, -0.05326, -1.235), (-5.929, -0.05326, 96.19), (-5.942, -0.07732, -1.235), (-5.942, -0.07732, 96.19), (-5.96, -0.09841, -1.235), (-5.96, -0.09841, 96.19), (-5.981, -0.1157, -1.235), (-5.981, -0.1157, 96.19), (-6.005, -0.1286, -1.235), (-6.005, -0.1286, 96.19), (-6.031, -0.1365, -1.235), (-6.031, -0.1365, 96.19), (-6.058, -0.1392, -1.235), (-6.058, -0.1392, 96.19), (-6.085, -0.1365, -1.235), (-6.085, -0.1365, 96.19), (-6.111, -0.1286, -1.235), (-6.111, -0.1286, 96.19), (-6.135, -0.1157, -1.235), (-6.135, -0.1157, 96.19), (-6.156, -0.09841, -1.235), (-6.156, -0.09841, 96.19), (-6.174, -0.07732, -1.235), (-6.174, -0.07732, 96.19), (-6.187, -0.05326, -1.235), (-6.187, -0.05326, 96.19), (-6.195, -0.02715, -1.235), (-6.195, -0.02715, 96.19), (-6.197, 2.248e-06, -1.235), (-6.197, 2.248e-06, 96.19), (-6.195, 0.02715, -1.235), (-6.195, 0.02715, 96.19), (-6.187, 0.05326, -1.235), (-6.187, 0.05326, 96.19), (-6.174, 0.07732, -1.235), (-6.174, 0.07732, 96.19), (-6.156, 0.09841, -1.235), (-6.156, 0.09841, 96.19), (-6.135, 0.1157, -1.235), (-6.135, 0.1157, 96.19), (-6.111, 0.1286, -1.235), (-6.111, 0.1286, 96.19), (-6.085, 0.1365, -1.235), (-6.085, 0.1365, 96.19), (-6.385, 0.1392, -1.235), (-6.385, 0.1392, 96.19), (-6.358, 0.1365, -1.235), (-6.358, 0.1365, 96.19), (-6.332, 0.1286, -1.235), (-6.332, 0.1286, 96.19), (-6.308, 0.1157, -1.235), (-6.308, 0.1157, 96.19), (-6.287, 0.09841, -1.235), (-6.287, 0.09841, 96.19), (-6.27, 0.07732, -1.235), (-6.27, 0.07732, 96.19), (-6.257, 0.05326, -1.235), (-6.257, 0.05326, 96.19), (-6.249, 0.02715, -1.235), (-6.249, 0.02715, 96.19), (-6.246, 2.124e-06, -1.235), (-6.246, 2.124e-06, 96.19), (-6.249, -0.02715, -1.235), (-6.249, -0.02715, 96.19), (-6.257, -0.05326, -1.235), (-6.257, -0.05326, 96.19), (-6.27, -0.07732, -1.235), (-6.27, -0.07732, 96.19), (-6.287, -0.09841, -1.235), (-6.287, -0.09841, 96.19), (-6.308, -0.1157, -1.235), (-6.308, -0.1157, 96.19), (-6.332, -0.1286, -1.235), (-6.332, -0.1286, 96.19), (-6.358, -0.1365, -1.235), (-6.358, -0.1365, 96.19), (-6.385, -0.1392, -1.235), (-6.385, -0.1392, 96.19), (-6.412, -0.1365, -1.235), (-6.412, -0.1365, 96.19), (-6.439, -0.1286, -1.235), (-6.439, -0.1286, 96.19), (-6.463, -0.1157, -1.235), (-6.463, -0.1157, 96.19), (-6.484, -0.09841, -1.235), (-6.484, -0.09841, 96.19), (-6.501, -0.07732, -1.235), (-6.501, -0.07732, 96.19), (-6.514, -0.05326, -1.235), (-6.514, -0.05326, 96.19), (-6.522, -0.02715, -1.235), (-6.522, -0.02715, 96.19), (-6.525, 2.248e-06, -1.235), (-6.525, 2.248e-06, 96.19), (-6.522, 0.02715, -1.235), (-6.522, 0.02715, 96.19), (-6.514, 0.05326, -1.235), (-6.514, 0.05326, 96.19), (-6.501, 0.07732, -1.235), (-6.501, 0.07732, 96.19), (-6.484, 0.09841, -1.235), (-6.484, 0.09841, 96.19), (-6.463, 0.1157, -1.235), (-6.463, 0.1157, 96.19), (-6.439, 0.1286, -1.235), (-6.439, 0.1286, 96.19), (-6.412, 0.1365, -1.235), (-6.412, 0.1365, 96.19), (-6.971, 0.1392, -1.235), (-6.971, 0.1392, 96.19), (-6.944, 0.1365, -1.235), (-6.944, 0.1365, 96.19), (-6.918, 0.1286, -1.235), (-6.918, 0.1286, 96.19), (-6.894, 0.1157, -1.235), (-6.894, 0.1157, 96.19), (-6.873, 0.09841, -1.235), (-6.873, 0.09841, 96.19), (-6.856, 0.07732, -1.235), (-6.856, 0.07732, 96.19), (-6.843, 0.05326, -1.235), (-6.843, 0.05326, 96.19), (-6.835, 0.02715, -1.235), (-6.835, 0.02715, 96.19), (-6.832, 2.124e-06, -1.235), (-6.832, 2.124e-06, 96.19), (-6.835, -0.02715, -1.235), (-6.835, -0.02715, 96.19), (-6.843, -0.05326, -1.235), (-6.843, -0.05326, 96.19), (-6.856, -0.07732, -1.235), (-6.856, -0.07732, 96.19), (-6.873, -0.09841, -1.235), (-6.873, -0.09841, 96.19), (-6.894, -0.1157, -1.235), (-6.894, -0.1157, 96.19), (-6.918, -0.1286, -1.235), (-6.918, -0.1286, 96.19), (-6.944, -0.1365, -1.235), (-6.944, -0.1365, 96.19), (-6.971, -0.1392, -1.235), (-6.971, -0.1392, 96.19), (-6.999, -0.1365, -1.235), (-6.999, -0.1365, 96.19), (-7.025, -0.1286, -1.235), (-7.025, -0.1286, 96.19), (-7.049, -0.1157, -1.235), (-7.049, -0.1157, 96.19), (-7.07, -0.09841, -1.235), (-7.07, -0.09841, 96.19), (-7.087, -0.07732, -1.235), (-7.087, -0.07732, 96.19), (-7.1, -0.05326, -1.235), (-7.1, -0.05326, 96.19), (-7.108, -0.02715, -1.235), (-7.108, -0.02715, 96.19), (-7.111, 2.248e-06, -1.235), (-7.111, 2.248e-06, 96.19), (-7.108, 0.02715, -1.235), (-7.108, 0.02715, 96.19), (-7.1, 0.05326, -1.235), (-7.1, 0.05326, 96.19), (-7.087, 0.07732, -1.235), (-7.087, 0.07732, 96.19), (-7.07, 0.09841, -1.235), (-7.07, 0.09841, 96.19), (-7.049, 0.1157, -1.235), (-7.049, 0.1157, 96.19), (-7.025, 0.1286, -1.235), (-7.025, 0.1286, 96.19), (-6.999, 0.1365, -1.235), (-6.999, 0.1365, 96.19), (-7.299, 0.1392, -1.235), (-7.299, 0.1392, 96.19), (-7.272, 0.1365, -1.235), (-7.272, 0.1365, 96.19), (-7.245, 0.1286, -1.235), (-7.245, 0.1286, 96.19), (-7.221, 0.1157, -1.235), (-7.221, 0.1157, 96.19), (-7.2, 0.09841, -1.235), (-7.2, 0.09841, 96.19), (-7.183, 0.07732, -1.235), (-7.183, 0.07732, 96.19), (-7.17, 0.05326, -1.235), (-7.17, 0.05326, 96.19), (-7.162, 0.02715, -1.235), (-7.162, 0.02715, 96.19), (-7.16, 2.124e-06, -1.235), (-7.16, 2.124e-06, 96.19), (-7.162, -0.02715, -1.235), (-7.162, -0.02715, 96.19), (-7.17, -0.05326, -1.235), (-7.17, -0.05326, 96.19), (-7.183, -0.07732, -1.235), (-7.183, -0.07732, 96.19), (-7.2, -0.09841, -1.235), (-7.2, -0.09841, 96.19), (-7.221, -0.1157, -1.235), (-7.221, -0.1157, 96.19), (-7.245, -0.1286, -1.235), (-7.245, -0.1286, 96.19), (-7.272, -0.1365, -1.235), (-7.272, -0.1365, 96.19), (-7.299, -0.1392, -1.235), (-7.299, -0.1392, 96.19), (-7.326, -0.1365, -1.235), (-7.326, -0.1365, 96.19), (-7.352, -0.1286, -1.235), (-7.352, -0.1286, 96.19), (-7.376, -0.1157, -1.235), (-7.376, -0.1157, 96.19), (-7.397, -0.09841, -1.235), (-7.397, -0.09841, 96.19), (-7.414, -0.07732, -1.235), (-7.414, -0.07732, 96.19), (-7.427, -0.05326, -1.235), (-7.427, -0.05326, 96.19), (-7.435, -0.02715, -1.235), (-7.435, -0.02715, 96.19), (-7.438, 2.248e-06, -1.235), (-7.438, 2.248e-06, 96.19), (-7.435, 0.02715, -1.235), (-7.435, 0.02715, 96.19), (-7.427, 0.05326, -1.235), (-7.427, 0.05326, 96.19), (-7.414, 0.07732, -1.235), (-7.414, 0.07732, 96.19), (-7.397, 0.09841, -1.235), (-7.397, 0.09841, 96.19), (-7.376, 0.1157, -1.235), (-7.376, 0.1157, 96.19), (-7.352, 0.1286, -1.235), (-7.352, 0.1286, 96.19), (-7.326, 0.1365, -1.235), (-7.326, 0.1365, 96.19), (-7.626, 0.1392, -1.235), (-7.626, 0.1392, 96.19), (-7.599, 0.1365, -1.235), (-7.599, 0.1365, 96.19), (-7.573, 0.1286, -1.235), (-7.573, 0.1286, 96.19), (-7.549, 0.1157, -1.235), (-7.549, 0.1157, 96.19), (-7.528, 0.09841, -1.235), (-7.528, 0.09841, 96.19), (-7.51, 0.07732, -1.235), (-7.51, 0.07732, 96.19), (-7.497, 0.05326, -1.235), (-7.497, 0.05326, 96.19), (-7.49, 0.02715, -1.235), (-7.49, 0.02715, 96.19), (-7.487, 2.124e-06, -1.235), (-7.487, 2.124e-06, 96.19), (-7.49, -0.02715, -1.235), (-7.49, -0.02715, 96.19), (-7.497, -0.05326, -1.235), (-7.497, -0.05326, 96.19), (-7.51, -0.07732, -1.235), (-7.51, -0.07732, 96.19), (-7.528, -0.09841, -1.235), (-7.528, -0.09841, 96.19), (-7.549, -0.1157, -1.235), (-7.549, -0.1157, 96.19), (-7.573, -0.1286, -1.235), (-7.573, -0.1286, 96.19), (-7.599, -0.1365, -1.235), (-7.599, -0.1365, 96.19), (-7.626, -0.1392, -1.235), (-7.626, -0.1392, 96.19), (-7.653, -0.1365, -1.235), (-7.653, -0.1365, 96.19), (-7.679, -0.1286, -1.235), (-7.679, -0.1286, 96.19), (-7.703, -0.1157, -1.235), (-7.703, -0.1157, 96.19), (-7.724, -0.09841, -1.235), (-7.724, -0.09841, 96.19), (-7.742, -0.07732, -1.235), (-7.742, -0.07732, 96.19), (-7.755, -0.05326, -1.235), (-7.755, -0.05326, 96.19), (-7.763, -0.02715, -1.235), (-7.763, -0.02715, 96.19), (-7.765, 2.248e-06, -1.235), (-7.765, 2.248e-06, 96.19), (-7.763, 0.02715, -1.235), (-7.763, 0.02715, 96.19), (-7.755, 0.05326, -1.235), (-7.755, 0.05326, 96.19), (-7.742, 0.07732, -1.235), (-7.742, 0.07732, 96.19), (-7.724, 0.09841, -1.235), (-7.724, 0.09841, 96.19), (-7.703, 0.1157, -1.235), (-7.703, 0.1157, 96.19), (-7.679, 0.1286, -1.235), (-7.679, 0.1286, 96.19), (-7.653, 0.1365, -1.235), (-7.653, 0.1365, 96.19), (-7.953, 0.1392, -1.235), (-7.953, 0.1392, 96.19), (-7.926, 0.1365, -1.235), (-7.926, 0.1365, 96.19), (-7.9, 0.1286, -1.235), (-7.9, 0.1286, 96.19), (-7.876, 0.1157, -1.235), (-7.876, 0.1157, 96.19), (-7.855, 0.09841, -1.235), (-7.855, 0.09841, 96.19), (-7.838, 0.07732, -1.235), (-7.838, 0.07732, 96.19), (-7.825, 0.05326, -1.235), (-7.825, 0.05326, 96.19), (-7.817, 0.02715, -1.235), (-7.817, 0.02715, 96.19), (-7.814, 2.124e-06, -1.235), (-7.814, 2.124e-06, 96.19), (-7.817, -0.02715, -1.235), (-7.817, -0.02715, 96.19), (-7.825, -0.05326, -1.235), (-7.825, -0.05326, 96.19), (-7.838, -0.07732, -1.235), (-7.838, -0.07732, 96.19), (-7.855, -0.09841, -1.235), (-7.855, -0.09841, 96.19), (-7.876, -0.1157, -1.235), (-7.876, -0.1157, 96.19), (-7.9, -0.1286, -1.235), (-7.9, -0.1286, 96.19), (-7.926, -0.1365, -1.235), (-7.926, -0.1365, 96.19), (-7.953, -0.1392, -1.235), (-7.953, -0.1392, 96.19), (-7.981, -0.1365, -1.235), (-7.981, -0.1365, 96.19), (-8.007, -0.1286, -1.235), (-8.007, -0.1286, 96.19), (-8.031, -0.1157, -1.235), (-8.031, -0.1157, 96.19), (-8.052, -0.09841, -1.235), (-8.052, -0.09841, 96.19), (-8.069, -0.07732, -1.235), (-8.069, -0.07732, 96.19), (-8.082, -0.05326, -1.235), (-8.082, -0.05326, 96.19), (-8.09, -0.02715, -1.235), (-8.09, -0.02715, 96.19), (-8.093, 2.248e-06, -1.235), (-8.093, 2.248e-06, 96.19), (-8.09, 0.02715, -1.235), (-8.09, 0.02715, 96.19), (-8.082, 0.05326, -1.235), (-8.082, 0.05326, 96.19), (-8.069, 0.07732, -1.235), (-8.069, 0.07732, 96.19), (-8.052, 0.09841, -1.235), (-8.052, 0.09841, 96.19), (-8.031, 0.1157, -1.235), (-8.031, 0.1157, 96.19), (-8.007, 0.1286, -1.235), (-8.007, 0.1286, 96.19), (-7.981, 0.1365, -1.235), (-7.981, 0.1365, 96.19), (-8.281, 0.1392, -1.235), (-8.281, 0.1392, 96.19), (-8.254, 0.1365, -1.235), (-8.254, 0.1365, 96.19), (-8.227, 0.1286, -1.235), (-8.227, 0.1286, 96.19), (-8.203, 0.1157, -1.235), (-8.203, 0.1157, 96.19), (-8.182, 0.09841, -1.235), (-8.182, 0.09841, 96.19), (-8.165, 0.07732, -1.235), (-8.165, 0.07732, 96.19), (-8.152, 0.05326, -1.235), (-8.152, 0.05326, 96.19), (-8.144, 0.02715, -1.235), (-8.144, 0.02715, 96.19), (-8.142, 2.124e-06, -1.235), (-8.142, 2.124e-06, 96.19), (-8.144, -0.02715, -1.235), (-8.144, -0.02715, 96.19), (-8.152, -0.05326, -1.235), (-8.152, -0.05326, 96.19), (-8.165, -0.07732, -1.235), (-8.165, -0.07732, 96.19), (-8.182, -0.09841, -1.235), (-8.182, -0.09841, 96.19), (-8.203, -0.1157, -1.235), (-8.203, -0.1157, 96.19), (-8.227, -0.1286, -1.235), (-8.227, -0.1286, 96.19), (-8.254, -0.1365, -1.235), (-8.254, -0.1365, 96.19), (-8.281, -0.1392, -1.235), (-8.281, -0.1392, 96.19), (-8.308, -0.1365, -1.235), (-8.308, -0.1365, 96.19), (-8.334, -0.1286, -1.235), (-8.334, -0.1286, 96.19), (-8.358, -0.1157, -1.235), (-8.358, -0.1157, 96.19), (-8.379, -0.09841, -1.235), (-8.379, -0.09841, 96.19), (-8.396, -0.07732, -1.235), (-8.396, -0.07732, 96.19), (-8.409, -0.05326, -1.235), (-8.409, -0.05326, 96.19), (-8.417, -0.02715, -1.235), (-8.417, -0.02715, 96.19), (-8.42, 2.248e-06, -1.235), (-8.42, 2.248e-06, 96.19), (-8.417, 0.02715, -1.235), (-8.417, 0.02715, 96.19), (-8.409, 0.05326, -1.235), (-8.409, 0.05326, 96.19), (-8.396, 0.07732, -1.235), (-8.396, 0.07732, 96.19), (-8.379, 0.09841, -1.235), (-8.379, 0.09841, 96.19), (-8.358, 0.1157, -1.235), (-8.358, 0.1157, 96.19), (-8.334, 0.1286, -1.235), (-8.334, 0.1286, 96.19), (-8.308, 0.1365, -1.235), (-8.308, 0.1365, 96.19)], [], [(0, 1, 3, 2), (2, 3, 5, 4), (4, 5, 7, 6), (6, 7, 9, 8), (8, 9, 11, 10), (10, 11, 13, 12), (12, 13, 15, 14), (14, 15, 17, 16), (16, 17, 19, 18), (18, 19, 21, 20), (20, 21, 23, 22), (22, 23, 25, 24), (24, 25, 27, 26), (26, 27, 29, 28), (28, 29, 31, 30), (30, 31, 33, 32), (32, 33, 35, 34), (34, 35, 37, 36), (36, 37, 39, 38), (38, 39, 41, 40), (40, 41, 43, 42), (42, 43, 45, 44), (44, 45, 47, 46), (46, 47, 49, 48), (48, 49, 51, 50), (50, 51, 53, 52), (52, 53, 55, 54), (54, 55, 57, 56), (56, 57, 59, 58), (58, 59, 61, 60), (13, 11, 69, 70), (60, 61, 63, 62), (62, 63, 1, 0), (0, 2, 4, 6, 8, 10, 12, 14, 16, 18, 20, 22, 24, 26, 28, 30, 32, 34, 36, 38, 40, 42, 44, 46, 48, 50, 52, 54, 56, 58, 60, 62), (66, 64, 96, 98), (31, 29, 78, 79), (49, 47, 87, 88), (5, 3, 64, 66), (23, 21, 74, 75), (41, 39, 83, 84), (59, 57, 92, 93), (15, 13, 70, 71), (33, 31, 79, 80), (51, 49, 88, 89), (7, 5, 66, 67), (25, 23, 75, 76), (43, 41, 84, 85), (61, 59, 93, 94), (17, 15, 71, 72), (35, 33, 80, 81), (53, 51, 89, 90), (9, 7, 67, 68), (27, 25, 76, 77), (45, 43, 85, 86), (63, 61, 94, 95), (19, 17, 72, 73), (37, 35, 81, 82), (55, 53, 90, 91), (11, 9, 68, 69), (29, 27, 77, 78), (47, 45, 86, 87), (3, 1, 65, 64), (1, 63, 95, 65), (21, 19, 73, 74), (39, 37, 82, 83), (57, 55, 91, 92), (96, 97, 127, 126, 125, 124, 123, 122, 121, 120, 119, 118, 117, 116, 115, 114, 113, 112, 111, 110, 109, 108, 107, 106, 105, 104, 103, 102, 101, 100, 99, 98), (93, 92, 124, 125), (80, 79, 111, 112), (67, 66, 98, 99), (94, 93, 125, 126), (81, 80, 112, 113), (68, 67, 99, 100), (95, 94, 126, 127), (82, 81, 113, 114), (69, 68, 100, 101), (65, 95, 127, 97), (83, 82, 114, 115), (70, 69, 101, 102), (84, 83, 115, 116), (71, 70, 102, 103), (85, 84, 116, 117), (72, 71, 103, 104), (86, 85, 117, 118), (73, 72, 104, 105), (87, 86, 118, 119), (74, 73, 105, 106), (88, 87, 119, 120), (75, 74, 106, 107), (89, 88, 120, 121), (76, 75, 107, 108), (90, 89, 121, 122), (77, 76, 108, 109), (91, 90, 122, 123), (78, 77, 109, 110), (64, 65, 97, 96), (92, 91, 123, 124), (79, 78, 110, 111), (128, 129, 131, 130), (130, 131, 133, 132), (132, 133, 135, 134), (134, 135, 137, 136), (136, 137, 139, 138), (138, 139, 141, 140), (140, 141, 143, 142), (142, 143, 145, 144), (144, 145, 147, 146), (146, 147, 149, 148), (148, 149, 151, 150), (150, 151, 153, 152), (152, 153, 155, 154), (154, 155, 157, 156), (156, 157, 159, 158), (158, 159, 161, 160), (160, 161, 163, 162), (162, 163, 165, 164), (164, 165, 167, 166), (166, 167, 169, 168), (168, 169, 171, 170), (170, 171, 173, 172), (172, 173, 175, 174), (174, 175, 177, 176), (176, 177, 179, 178), (178, 179, 181, 180), (180, 181, 183, 182), (182, 183, 185, 184), (184, 185, 187, 186), (186, 187, 189, 188), (131, 129, 191, 189, 187, 185, 183, 181, 179, 177, 175, 173, 171, 169, 167, 165, 163, 161, 159, 157, 155, 153, 151, 149, 147, 145, 143, 141, 139, 137, 135, 133), (188, 189, 191, 190), (190, 191, 129, 128), (128, 130, 132, 134, 136, 138, 140, 142, 144, 146, 148, 150, 152, 154, 156, 158, 160, 162, 164, 166, 168, 170, 172, 174, 176, 178, 180, 182, 184, 186, 188, 190), (192, 193, 195, 194), (194, 195, 197, 196), (196, 197, 199, 198), (198, 199, 201, 200), (200, 201, 203, 202), (202, 203, 205, 204), (204, 205, 207, 206), (206, 207, 209, 208), (208, 209, 211, 210), (210, 211, 213, 212), (212, 213, 215, 214), (214, 215, 217, 216), (216, 217, 219, 218), (218, 219, 221, 220), (220, 221, 223, 222), (222, 223, 225, 224), (224, 225, 227, 226), (226, 227, 229, 228), (228, 229, 231, 230), (230, 231, 233, 232), (232, 233, 235, 234), (234, 235, 237, 236), (236, 237, 239, 238), (238, 239, 241, 240), (240, 241, 243, 242), (242, 243, 245, 244), (244, 245, 247, 246), (246, 247, 249, 248), (248, 249, 251, 250), (250, 251, 253, 252), (195, 193, 255, 253, 251, 249, 247, 245, 243, 241, 239, 237, 235, 233, 231, 229, 227, 225, 223, 221, 219, 217, 215, 213, 211, 209, 207, 205, 203, 201, 199, 197), (252, 253, 255, 254), (254, 255, 193, 192), (192, 194, 196, 198, 200, 202, 204, 206, 208, 210, 212, 214, 216, 218, 220, 222, 224, 226, 228, 230, 232, 234, 236, 238, 240, 242, 244, 246, 248, 250, 252, 254), (256, 257, 259, 258), (258, 259, 261, 260), (260, 261, 263, 262), (262, 263, 265, 264), (264, 265, 267, 266), (266, 267, 269, 268), (268, 269, 271, 270), (270, 271, 273, 272), (272, 273, 275, 274), (274, 275, 277, 276), (276, 277, 279, 278), (278, 279, 281, 280), (280, 281, 283, 282), (282, 283, 285, 284), (284, 285, 287, 286), (286, 287, 289, 288), (288, 289, 291, 290), (290, 291, 293, 292), (292, 293, 295, 294), (294, 295, 297, 296), (296, 297, 299, 298), (298, 299, 301, 300), (300, 301, 303, 302), (302, 303, 305, 304), (304, 305, 307, 306), (306, 307, 309, 308), (308, 309, 311, 310), (310, 311, 313, 312), (312, 313, 315, 314), (314, 315, 317, 316), (259, 257, 319, 317, 315, 313, 311, 309, 307, 305, 303, 301, 299, 297, 295, 293, 291, 289, 287, 285, 283, 281, 279, 277, 275, 273, 271, 269, 267, 265, 263, 261), (316, 317, 319, 318), (318, 319, 257, 256), (256, 258, 260, 262, 264, 266, 268, 270, 272, 274, 276, 278, 280, 282, 284, 286, 288, 290, 292, 294, 296, 298, 300, 302, 304, 306, 308, 310, 312, 314, 316, 318), (320, 321, 323, 322), (322, 323, 325, 324), (324, 325, 327, 326), (326, 327, 329, 328), (328, 329, 331, 330), (330, 331, 333, 332), (332, 333, 335, 334), (334, 335, 337, 336), (336, 337, 339, 338), (338, 339, 341, 340), (340, 341, 343, 342), (342, 343, 345, 344), (344, 345, 347, 346), (346, 347, 349, 348), (348, 349, 351, 350), (350, 351, 353, 352), (352, 353, 355, 354), (354, 355, 357, 356), (356, 357, 359, 358), (358, 359, 361, 360), (360, 361, 363, 362), (362, 363, 365, 364), (364, 365, 367, 366), (366, 367, 369, 368), (368, 369, 371, 370), (370, 371, 373, 372), (372, 373, 375, 374), (374, 375, 377, 376), (376, 377, 379, 378), (378, 379, 381, 380), (323, 321, 383, 381, 379, 377, 375, 373, 371, 369, 367, 365, 363, 361, 359, 357, 355, 353, 351, 349, 347, 345, 343, 341, 339, 337, 335, 333, 331, 329, 327, 325), (380, 381, 383, 382), (382, 383, 321, 320), (320, 322, 324, 326, 328, 330, 332, 334, 336, 338, 340, 342, 344, 346, 348, 350, 352, 354, 356, 358, 360, 362, 364, 366, 368, 370, 372, 374, 376, 378, 380, 382), (384, 385, 387, 386), (386, 387, 389, 388), (388, 389, 391, 390), (390, 391, 393, 392), (392, 393, 395, 394), (394, 395, 397, 396), (396, 397, 399, 398), (398, 399, 401, 400), (400, 401, 403, 402), (402, 403, 405, 404), (404, 405, 407, 406), (406, 407, 409, 408), (408, 409, 411, 410), (410, 411, 413, 412), (412, 413, 415, 414), (414, 415, 417, 416), (416, 417, 419, 418), (418, 419, 421, 420), (420, 421, 423, 422), (422, 423, 425, 424), (424, 425, 427, 426), (426, 427, 429, 428), (428, 429, 431, 430), (430, 431, 433, 432), (432, 433, 435, 434), (434, 435, 437, 436), (436, 437, 439, 438), (438, 439, 441, 440), (440, 441, 443, 442), (442, 443, 445, 444), (387, 385, 447, 445, 443, 441, 439, 437, 435, 433, 431, 429, 427, 425, 423, 421, 419, 417, 415, 413, 411, 409, 407, 405, 403, 401, 399, 397, 395, 393, 391, 389), (444, 445, 447, 446), (446, 447, 385, 384), (384, 386, 388, 390, 392, 394, 396, 398, 400, 402, 404, 406, 408, 410, 412, 414, 416, 418, 420, 422, 424, 426, 428, 430, 432, 434, 436, 438, 440, 442, 444, 446), (448, 449, 451, 450), (450, 451, 453, 452), (452, 453, 455, 454), (454, 455, 457, 456), (456, 457, 459, 458), (458, 459, 461, 460), (460, 461, 463, 462), (462, 463, 465, 464), (464, 465, 467, 466), (466, 467, 469, 468), (468, 469, 471, 470), (470, 471, 473, 472), (472, 473, 475, 474), (474, 475, 477, 476), (476, 477, 479, 478), (478, 479, 481, 480), (480, 481, 483, 482), (482, 483, 485, 484), (484, 485, 487, 486), (486, 487, 489, 488), (488, 489, 491, 490), (490, 491, 493, 492), (492, 493, 495, 494), (494, 495, 497, 496), (496, 497, 499, 498), (498, 499, 501, 500), (500, 501, 503, 502), (502, 503, 505, 504), (504, 505, 507, 506), (506, 507, 509, 508), (451, 449, 511, 509, 507, 505, 503, 501, 499, 497, 495, 493, 491, 489, 487, 485, 483, 481, 479, 477, 475, 473, 471, 469, 467, 465, 463, 461, 459, 457, 455, 453), (508, 509, 511, 510), (510, 511, 449, 448), (448, 450, 452, 454, 456, 458, 460, 462, 464, 466, 468, 470, 472, 474, 476, 478, 480, 482, 484, 486, 488, 490, 492, 494, 496, 498, 500, 502, 504, 506, 508, 510), (512, 513, 515, 514), (514, 515, 517, 516), (516, 517, 519, 518), (518, 519, 521, 520), (520, 521, 523, 522), (522, 523, 525, 524), (524, 525, 527, 526), (526, 527, 529, 528), (528, 529, 531, 530), (530, 531, 533, 532), (532, 533, 535, 534), (534, 535, 537, 536), (536, 537, 539, 538), (538, 539, 541, 540), (540, 541, 543, 542), (542, 543, 545, 544), (544, 545, 547, 546), (546, 547, 549, 548), (548, 549, 551, 550), (550, 551, 553, 552), (552, 553, 555, 554), (554, 555, 557, 556), (556, 557, 559, 558), (558, 559, 561, 560), (560, 561, 563, 562), (562, 563, 565, 564), (564, 565, 567, 566), (566, 567, 569, 568), (568, 569, 571, 570), (570, 571, 573, 572), (515, 513, 575, 573, 571, 569, 567, 565, 563, 561, 559, 557, 555, 553, 551, 549, 547, 545, 543, 541, 539, 537, 535, 533, 531, 529, 527, 525, 523, 521, 519, 517), (572, 573, 575, 574), (574, 575, 513, 512), (512, 514, 516, 518, 520, 522, 524, 526, 528, 530, 532, 534, 536, 538, 540, 542, 544, 546, 548, 550, 552, 554, 556, 558, 560, 562, 564, 566, 568, 570, 572, 574), (576, 577, 579, 578), (578, 579, 581, 580), (580, 581, 583, 582), (582, 583, 585, 584), (584, 585, 587, 586), (586, 587, 589, 588), (588, 589, 591, 590), (590, 591, 593, 592), (592, 593, 595, 594), (594, 595, 597, 596), (596, 597, 599, 598), (598, 599, 601, 600), (600, 601, 603, 602), (602, 603, 605, 604), (604, 605, 607, 606), (606, 607, 609, 608), (608, 609, 611, 610), (610, 611, 613, 612), (612, 613, 615, 614), (614, 615, 617, 616), (616, 617, 619, 618), (618, 619, 621, 620), (620, 621, 623, 622), (622, 623, 625, 624), (624, 625, 627, 626), (626, 627, 629, 628), (628, 629, 631, 630), (630, 631, 633, 632), (632, 633, 635, 634), (634, 635, 637, 636), (579, 577, 639, 637, 635, 633, 631, 629, 627, 625, 623, 621, 619, 617, 615, 613, 611, 609, 607, 605, 603, 601, 599, 597, 595, 593, 591, 589, 587, 585, 583, 581), (636, 637, 639, 638), (638, 639, 577, 576), (576, 578, 580, 582, 584, 586, 588, 590, 592, 594, 596, 598, 600, 602, 604, 606, 608, 610, 612, 614, 616, 618, 620, 622, 624, 626, 628, 630, 632, 634, 636, 638), (640, 641, 643, 642), (642, 643, 645, 644), (644, 645, 647, 646), (646, 647, 649, 648), (648, 649, 651, 650), (650, 651, 653, 652), (652, 653, 655, 654), (654, 655, 657, 656), (656, 657, 659, 658), (658, 659, 661, 660), (660, 661, 663, 662), (662, 663, 665, 664), (664, 665, 667, 666), (666, 667, 669, 668), (668, 669, 671, 670), (670, 671, 673, 672), (672, 673, 675, 674), (674, 675, 677, 676), (676, 677, 679, 678), (678, 679, 681, 680), (680, 681, 683, 682), (682, 683, 685, 684), (684, 685, 687, 686), (686, 687, 689, 688), (688, 689, 691, 690), (690, 691, 693, 692), (692, 693, 695, 694), (694, 695, 697, 696), (696, 697, 699, 698), (698, 699, 701, 700), (643, 641, 703, 701, 699, 697, 695, 693, 691, 689, 687, 685, 683, 681, 679, 677, 675, 673, 671, 669, 667, 665, 663, 661, 659, 657, 655, 653, 651, 649, 647, 645), (700, 701, 703, 702), (702, 703, 641, 640), (640, 642, 644, 646, 648, 650, 652, 654, 656, 658, 660, 662, 664, 666, 668, 670, 672, 674, 676, 678, 680, 682, 684, 686, 688, 690, 692, 694, 696, 698, 700, 702), (704, 705, 707, 706), (706, 707, 709, 708), (708, 709, 711, 710), (710, 711, 713, 712), (712, 713, 715, 714), (714, 715, 717, 716), (716, 717, 719, 718), (718, 719, 721, 720), (720, 721, 723, 722), (722, 723, 725, 724), (724, 725, 727, 726), (726, 727, 729, 728), (728, 729, 731, 730), (730, 731, 733, 732), (732, 733, 735, 734), (734, 735, 737, 736), (736, 737, 739, 738), (738, 739, 741, 740), (740, 741, 743, 742), (742, 743, 745, 744), (744, 745, 747, 746), (746, 747, 749, 748), (748, 749, 751, 750), (750, 751, 753, 752), (752, 753, 755, 754), (754, 755, 757, 756), (756, 757, 759, 758), (758, 759, 761, 760), (760, 761, 763, 762), (762, 763, 765, 764), (707, 705, 767, 765, 763, 761, 759, 757, 755, 753, 751, 749, 747, 745, 743, 741, 739, 737, 735, 733, 731, 729, 727, 725, 723, 721, 719, 717, 715, 713, 711, 709), (764, 765, 767, 766), (766, 767, 705, 704), (704, 706, 708, 710, 712, 714, 716, 718, 720, 722, 724, 726, 728, 730, 732, 734, 736, 738, 740, 742, 744, 746, 748, 750, 752, 754, 756, 758, 760, 762, 764, 766), (768, 769, 771, 770), (770, 771, 773, 772), (772, 773, 775, 774), (774, 775, 777, 776), (776, 777, 779, 778), (778, 779, 781, 780), (780, 781, 783, 782), (782, 783, 785, 784), (784, 785, 787, 786), (786, 787, 789, 788), (788, 789, 791, 790), (790, 791, 793, 792), (792, 793, 795, 794), (794, 795, 797, 796), (796, 797, 799, 798), (798, 799, 801, 800), (800, 801, 803, 802), (802, 803, 805, 804), (804, 805, 807, 806), (806, 807, 809, 808), (808, 809, 811, 810), (810, 811, 813, 812), (812, 813, 815, 814), (814, 815, 817, 816), (816, 817, 819, 818), (818, 819, 821, 820), (820, 821, 823, 822), (822, 823, 825, 824), (824, 825, 827, 826), (826, 827, 829, 828), (771, 769, 831, 829, 827, 825, 823, 821, 819, 817, 815, 813, 811, 809, 807, 805, 803, 801, 799, 797, 795, 793, 791, 789, 787, 785, 783, 781, 779, 777, 775, 773), (828, 829, 831, 830), (830, 831, 769, 768), (768, 770, 772, 774, 776, 778, 780, 782, 784, 786, 788, 790, 792, 794, 796, 798, 800, 802, 804, 806, 808, 810, 812, 814, 816, 818, 820, 822, 824, 826, 828, 830), (832, 833, 835, 834), (834, 835, 837, 836), (836, 837, 839, 838), (838, 839, 841, 840), (840, 841, 843, 842), (842, 843, 845, 844), (844, 845, 847, 846), (846, 847, 849, 848), (848, 849, 851, 850), (850, 851, 853, 852), (852, 853, 855, 854), (854, 855, 857, 856), (856, 857, 859, 858), (858, 859, 861, 860), (860, 861, 863, 862), (862, 863, 865, 864), (864, 865, 867, 866), (866, 867, 869, 868), (868, 869, 871, 870), (870, 871, 873, 872), (872, 873, 875, 874), (874, 875, 877, 876), (876, 877, 879, 878), (878, 879, 881, 880), (880, 881, 883, 882), (882, 883, 885, 884), (884, 885, 887, 886), (886, 887, 889, 888), (888, 889, 891, 890), (890, 891, 893, 892), (835, 833, 895, 893, 891, 889, 887, 885, 883, 881, 879, 877, 875, 873, 871, 869, 867, 865, 863, 861, 859, 857, 855, 853, 851, 849, 847, 845, 843, 841, 839, 837), (892, 893, 895, 894), (894, 895, 833, 832), (832, 834, 836, 838, 840, 842, 844, 846, 848, 850, 852, 854, 856, 858, 860, 862, 864, 866, 868, 870, 872, 874, 876, 878, 880, 882, 884, 886, 888, 890, 892, 894), (896, 897, 899, 898), (898, 899, 901, 900), (900, 901, 903, 902), (902, 903, 905, 904), (904, 905, 907, 906), (906, 907, 909, 908), (908, 909, 911, 910), (910, 911, 913, 912), (912, 913, 915, 914), (914, 915, 917, 916), (916, 917, 919, 918), (918, 919, 921, 920), (920, 921, 923, 922), (922, 923, 925, 924), (924, 925, 927, 926), (926, 927, 929, 928), (928, 929, 931, 930), (930, 931, 933, 932), (932, 933, 935, 934), (934, 935, 937, 936), (936, 937, 939, 938), (938, 939, 941, 940), (940, 941, 943, 942), (942, 943, 945, 944), (944, 945, 947, 946), (946, 947, 949, 948), (948, 949, 951, 950), (950, 951, 953, 952), (952, 953, 955, 954), (954, 955, 957, 956), (899, 897, 959, 957, 955, 953, 951, 949, 947, 945, 943, 941, 939, 937, 935, 933, 931, 929, 927, 925, 923, 921, 919, 917, 915, 913, 911, 909, 907, 905, 903, 901), (956, 957, 959, 958), (958, 959, 897, 896), (896, 898, 900, 902, 904, 906, 908, 910, 912, 914, 916, 918, 920, 922, 924, 926, 928, 930, 932, 934, 936, 938, 940, 942, 944, 946, 948, 950, 952, 954, 956, 958), (960, 961, 963, 962), (962, 963, 965, 964), (964, 965, 967, 966), (966, 967, 969, 968), (968, 969, 971, 970), (970, 971, 973, 972), (972, 973, 975, 974), (974, 975, 977, 976), (976, 977, 979, 978), (978, 979, 981, 980), (980, 981, 983, 982), (982, 983, 985, 984), (984, 985, 987, 986), (986, 987, 989, 988), (988, 989, 991, 990), (990, 991, 993, 992), (992, 993, 995, 994), (994, 995, 997, 996), (996, 997, 999, 998), (998, 999, 1001, 1000), (1000, 1001, 1003, 1002), (1002, 1003, 1005, 1004), (1004, 1005, 1007, 1006), (1006, 1007, 1009, 1008), (1008, 1009, 1011, 1010), (1010, 1011, 1013, 1012), (1012, 1013, 1015, 1014), (1014, 1015, 1017, 1016), (1016, 1017, 1019, 1018), (1018, 1019, 1021, 1020), (963, 961, 1023, 1021, 1019, 1017, 1015, 1013, 1011, 1009, 1007, 1005, 1003, 1001, 999, 997, 995, 993, 991, 989, 987, 985, 983, 981, 979, 977, 975, 973, 971, 969, 967, 965), (1020, 1021, 1023, 1022), (1022, 1023, 961, 960), (960, 962, 964, 966, 968, 970, 972, 974, 976, 978, 980, 982, 984, 986, 988, 990, 992, 994, 996, 998, 1000, 1002, 1004, 1006, 1008, 1010, 1012, 1014, 1016, 1018, 1020, 1022), (1024, 1025, 1027, 1026), (1026, 1027, 1029, 1028), (1028, 1029, 1031, 1030), (1030, 1031, 1033, 1032), (1032, 1033, 1035, 1034), (1034, 1035, 1037, 1036), (1036, 1037, 1039, 1038), (1038, 1039, 1041, 1040), (1040, 1041, 1043, 1042), (1042, 1043, 1045, 1044), (1044, 1045, 1047, 1046), (1046, 1047, 1049, 1048), (1048, 1049, 1051, 1050), (1050, 1051, 1053, 1052), (1052, 1053, 1055, 1054), (1054, 1055, 1057, 1056), (1056, 1057, 1059, 1058), (1058, 1059, 1061, 1060), (1060, 1061, 1063, 1062), (1062, 1063, 1065, 1064), (1064, 1065, 1067, 1066), (1066, 1067, 1069, 1068), (1068, 1069, 1071, 1070), (1070, 1071, 1073, 1072), (1072, 1073, 1075, 1074), (1074, 1075, 1077, 1076), (1076, 1077, 1079, 1078), (1078, 1079, 1081, 1080), (1080, 1081, 1083, 1082), (1082, 1083, 1085, 1084), (1027, 1025, 1087, 1085, 1083, 1081, 1079, 1077, 1075, 1073, 1071, 1069, 1067, 1065, 1063, 1061, 1059, 1057, 1055, 1053, 1051, 1049, 1047, 1045, 1043, 1041, 1039, 1037, 1035, 1033, 1031, 1029), (1084, 1085, 1087, 1086), (1086, 1087, 1025, 1024), (1024, 1026, 1028, 1030, 1032, 1034, 1036, 1038, 1040, 1042, 1044, 1046, 1048, 1050, 1052, 1054, 1056, 1058, 1060, 1062, 1064, 1066, 1068, 1070, 1072, 1074, 1076, 1078, 1080, 1082, 1084, 1086), (1088, 1089, 1091, 1090), (1090, 1091, 1093, 1092), (1092, 1093, 1095, 1094), (1094, 1095, 1097, 1096), (1096, 1097, 1099, 1098), (1098, 1099, 1101, 1100), (1100, 1101, 1103, 1102), (1102, 1103, 1105, 1104), (1104, 1105, 1107, 1106), (1106, 1107, 1109, 1108), (1108, 1109, 1111, 1110), (1110, 1111, 1113, 1112), (1112, 1113, 1115, 1114), (1114, 1115, 1117, 1116), (1116, 1117, 1119, 1118), (1118, 1119, 1121, 1120), (1120, 1121, 1123, 1122), (1122, 1123, 1125, 1124), (1124, 1125, 1127, 1126), (1126, 1127, 1129, 1128), (1128, 1129, 1131, 1130), (1130, 1131, 1133, 1132), (1132, 1133, 1135, 1134), (1134, 1135, 1137, 1136), (1136, 1137, 1139, 1138), (1138, 1139, 1141, 1140), (1140, 1141, 1143, 1142), (1142, 1143, 1145, 1144), (1144, 1145, 1147, 1146), (1146, 1147, 1149, 1148), (1091, 1089, 1151, 1149, 1147, 1145, 1143, 1141, 1139, 1137, 1135, 1133, 1131, 1129, 1127, 1125, 1123, 1121, 1119, 1117, 1115, 1113, 1111, 1109, 1107, 1105, 1103, 1101, 1099, 1097, 1095, 1093), (1148, 1149, 1151, 1150), (1150, 1151, 1089, 1088), (1088, 1090, 1092, 1094, 1096, 1098, 1100, 1102, 1104, 1106, 1108, 1110, 1112, 1114, 1116, 1118, 1120, 1122, 1124, 1126, 1128, 1130, 1132, 1134, 1136, 1138, 1140, 1142, 1144, 1146, 1148, 1150), (1152, 1153, 1155, 1154), (1154, 1155, 1157, 1156), (1156, 1157, 1159, 1158), (1158, 1159, 1161, 1160), (1160, 1161, 1163, 1162), (1162, 1163, 1165, 1164), (1164, 1165, 1167, 1166), (1166, 1167, 1169, 1168), (1168, 1169, 1171, 1170), (1170, 1171, 1173, 1172), (1172, 1173, 1175, 1174), (1174, 1175, 1177, 1176), (1176, 1177, 1179, 1178), (1178, 1179, 1181, 1180), (1180, 1181, 1183, 1182), (1182, 1183, 1185, 1184), (1184, 1185, 1187, 1186), (1186, 1187, 1189, 1188), (1188, 1189, 1191, 1190), (1190, 1191, 1193, 1192), (1192, 1193, 1195, 1194), (1194, 1195, 1197, 1196), (1196, 1197, 1199, 1198), (1198, 1199, 1201, 1200), (1200, 1201, 1203, 1202), (1202, 1203, 1205, 1204), (1204, 1205, 1207, 1206), (1206, 1207, 1209, 1208), (1208, 1209, 1211, 1210), (1210, 1211, 1213, 1212), (1155, 1153, 1215, 1213, 1211, 1209, 1207, 1205, 1203, 1201, 1199, 1197, 1195, 1193, 1191, 1189, 1187, 1185, 1183, 1181, 1179, 1177, 1175, 1173, 1171, 1169, 1167, 1165, 1163, 1161, 1159, 1157), (1212, 1213, 1215, 1214), (1214, 1215, 1153, 1152), (1152, 1154, 1156, 1158, 1160, 1162, 1164, 1166, 1168, 1170, 1172, 1174, 1176, 1178, 1180, 1182, 1184, 1186, 1188, 1190, 1192, 1194, 1196, 1198, 1200, 1202, 1204, 1206, 1208, 1210, 1212, 1214), (1216, 1217, 1219, 1218), (1218, 1219, 1221, 1220), (1220, 1221, 1223, 1222), (1222, 1223, 1225, 1224), (1224, 1225, 1227, 1226), (1226, 1227, 1229, 1228), (1228, 1229, 1231, 1230), (1230, 1231, 1233, 1232), (1232, 1233, 1235, 1234), (1234, 1235, 1237, 1236), (1236, 1237, 1239, 1238), (1238, 1239, 1241, 1240), (1240, 1241, 1243, 1242), (1242, 1243, 1245, 1244), (1244, 1245, 1247, 1246), (1246, 1247, 1249, 1248), (1248, 1249, 1251, 1250), (1250, 1251, 1253, 1252), (1252, 1253, 1255, 1254), (1254, 1255, 1257, 1256), (1256, 1257, 1259, 1258), (1258, 1259, 1261, 1260), (1260, 1261, 1263, 1262), (1262, 1263, 1265, 1264), (1264, 1265, 1267, 1266), (1266, 1267, 1269, 1268), (1268, 1269, 1271, 1270), (1270, 1271, 1273, 1272), (1272, 1273, 1275, 1274), (1274, 1275, 1277, 1276), (1219, 1217, 1279, 1277, 1275, 1273, 1271, 1269, 1267, 1265, 1263, 1261, 1259, 1257, 1255, 1253, 1251, 1249, 1247, 1245, 1243, 1241, 1239, 1237, 1235, 1233, 1231, 1229, 1227, 1225, 1223, 1221), (1276, 1277, 1279, 1278), (1278, 1279, 1217, 1216), (1216, 1218, 1220, 1222, 1224, 1226, 1228, 1230, 1232, 1234, 1236, 1238, 1240, 1242, 1244, 1246, 1248, 1250, 1252, 1254, 1256, 1258, 1260, 1262, 1264, 1266, 1268, 1270, 1272, 1274, 1276, 1278), (1280, 1281, 1283, 1282), (1282, 1283, 1285, 1284), (1284, 1285, 1287, 1286), (1286, 1287, 1289, 1288), (1288, 1289, 1291, 1290), (1290, 1291, 1293, 1292), (1292, 1293, 1295, 1294), (1294, 1295, 1297, 1296), (1296, 1297, 1299, 1298), (1298, 1299, 1301, 1300), (1300, 1301, 1303, 1302), (1302, 1303, 1305, 1304), (1304, 1305, 1307, 1306), (1306, 1307, 1309, 1308), (1308, 1309, 1311, 1310), (1310, 1311, 1313, 1312), (1312, 1313, 1315, 1314), (1314, 1315, 1317, 1316), (1316, 1317, 1319, 1318), (1318, 1319, 1321, 1320), (1320, 1321, 1323, 1322), (1322, 1323, 1325, 1324), (1324, 1325, 1327, 1326), (1326, 1327, 1329, 1328), (1328, 1329, 1331, 1330), (1330, 1331, 1333, 1332), (1332, 1333, 1335, 1334), (1334, 1335, 1337, 1336), (1336, 1337, 1339, 1338), (1338, 1339, 1341, 1340), (1283, 1281, 1343, 1341, 1339, 1337, 1335, 1333, 1331, 1329, 1327, 1325, 1323, 1321, 1319, 1317, 1315, 1313, 1311, 1309, 1307, 1305, 1303, 1301, 1299, 1297, 1295, 1293, 1291, 1289, 1287, 1285), (1340, 1341, 1343, 1342), (1342, 1343, 1281, 1280), (1280, 1282, 1284, 1286, 1288, 1290, 1292, 1294, 1296, 1298, 1300, 1302, 1304, 1306, 1308, 1310, 1312, 1314, 1316, 1318, 1320, 1322, 1324, 1326, 1328, 1330, 1332, 1334, 1336, 1338, 1340, 1342), (1344, 1345, 1347, 1346), (1346, 1347, 1349, 1348), (1348, 1349, 1351, 1350), (1350, 1351, 1353, 1352), (1352, 1353, 1355, 1354), (1354, 1355, 1357, 1356), (1356, 1357, 1359, 1358), (1358, 1359, 1361, 1360), (1360, 1361, 1363, 1362), (1362, 1363, 1365, 1364), (1364, 1365, 1367, 1366), (1366, 1367, 1369, 1368), (1368, 1369, 1371, 1370), (1370, 1371, 1373, 1372), (1372, 1373, 1375, 1374), (1374, 1375, 1377, 1376), (1376, 1377, 1379, 1378), (1378, 1379, 1381, 1380), (1380, 1381, 1383, 1382), (1382, 1383, 1385, 1384), (1384, 1385, 1387, 1386), (1386, 1387, 1389, 1388), (1388, 1389, 1391, 1390), (1390, 1391, 1393, 1392), (1392, 1393, 1395, 1394), (1394, 1395, 1397, 1396), (1396, 1397, 1399, 1398), (1398, 1399, 1401, 1400), (1400, 1401, 1403, 1402), (1402, 1403, 1405, 1404), (1347, 1345, 1407, 1405, 1403, 1401, 1399, 1397, 1395, 1393, 1391, 1389, 1387, 1385, 1383, 1381, 1379, 1377, 1375, 1373, 1371, 1369, 1367, 1365, 1363, 1361, 1359, 1357, 1355, 1353, 1351, 1349), (1404, 1405, 1407, 1406), (1406, 1407, 1345, 1344), (1344, 1346, 1348, 1350, 1352, 1354, 1356, 1358, 1360, 1362, 1364, 1366, 1368, 1370, 1372, 1374, 1376, 1378, 1380, 1382, 1384, 1386, 1388, 1390, 1392, 1394, 1396, 1398, 1400, 1402, 1404, 1406)])
me_cylinder.materials.append(mat_pipes)
me_cylinder.use_remesh_preserve_volume = False
me_cylinder.use_remesh_preserve_attributes = False
me_cylinder.use_mirror_vertex_groups = False
me_cylinder.update()
me_cube_078 = bpy.data.meshes.new('Cube.078')
me_cube_078.from_pydata([(-1.0, -1.0, -1.0), (-1.0, -1.0, 1.0), (-1.0, 1.0, -1.0), (-1.0, 1.0, 1.0), (1.0, -1.0, -1.0), (1.0, -1.0, 1.0), (1.0, 1.0, -1.0), (1.0, 1.0, 1.0), (0.6, 1.0, -1.0), (0.5626, 1.0, -1.0), (-0.5626, 1.0, -1.0), (-0.6, 1.0, -1.0), (-0.6, 1.0, 1.0), (-0.5626, 1.0, 1.0), (0.5626, 1.0, 1.0), (0.6, 1.0, 1.0), (-0.6, -1.0, -1.0), (-0.5626, -1.0, -1.0), (0.5626, -1.0, -1.0), (0.6, -1.0, -1.0), (0.6, -1.0, 1.0), (0.5626, -1.0, 1.0), (-0.5626, -1.0, 1.0), (-0.6, -1.0, 1.0), (-1.0, -1.0, -0.6), (-1.0, -1.0, -0.5865), (-1.0, -1.0, 0.5865), (-1.0, -1.0, 0.6), (-1.0, 1.0, 0.6), (-1.0, 1.0, 0.5865), (-1.0, 1.0, -0.5865), (-1.0, 1.0, -0.6), (1.0, 1.0, 0.6), (1.0, 1.0, 0.5865), (1.0, 1.0, -0.5865), (1.0, 1.0, -0.6), (1.0, -1.0, 0.6), (1.0, -1.0, 0.5865), (1.0, -1.0, -0.5865), (1.0, -1.0, -0.6), (0.6, -1.0, 0.6), (0.6, -1.0, 0.5865), (0.6, -1.0, -0.5865), (0.6, -1.0, -0.6), (0.5626, -1.0, 0.6), (0.5626, -1.0, 0.5865), (0.5626, -1.0, -0.5865), (0.5626, -1.0, -0.6), (-0.5626, -1.0, 0.6), (-0.5626, -1.0, 0.5865), (-0.5626, -1.0, -0.5865), (-0.5626, -1.0, -0.6), (-0.6, -1.0, 0.6), (-0.6, -1.0, 0.5865), (-0.6, -1.0, -0.5865), (-0.6, -1.0, -0.6), (-0.6, 1.0, 0.6), (-0.6, 1.0, 0.5865), (-0.6, 1.0, -0.5865), (-0.6, 1.0, -0.6), (-0.5626, 1.0, 0.6), (-0.5626, 1.0, 0.5865), (-0.5626, 1.0, -0.5865), (-0.5626, 1.0, -0.6), (0.5626, 1.0, 0.6), (0.5626, 1.0, 0.5865), (0.5626, 1.0, -0.5865), (0.5626, 1.0, -0.6), (0.6, 1.0, 0.6), (0.6, 1.0, 0.5865), (0.6, 1.0, -0.5865), (0.6, 1.0, -0.6), (0.6, -0.9387, 0.6), (0.6, -0.9387, 0.5865), (0.6, -0.9387, -0.5865), (0.6, -0.9387, -0.6), (0.5626, -0.9387, 0.6), (0.5626, -0.9387, 0.5865), (0.5626, -0.9387, -0.5865), (0.5626, -0.9387, -0.6), (-0.5626, -0.9387, 0.6), (-0.5626, -0.9387, 0.5865), (-0.5626, -0.9387, -0.5865), (-0.5626, -0.9387, -0.6), (-0.6, -0.9387, 0.6), (-0.6, -0.9387, 0.5865), (-0.6, -0.9387, -0.5865), (-0.6, -0.9387, -0.6), (-1.0, -1.0, -0.4562), (-1.0, -1.0, -0.4443), (-1.0, -1.0, -0.1955), (-1.0, -1.0, -0.06517), (-1.0, -1.0, -0.05331), (-1.0, -1.0, 0.2985), (-1.0, -1.0, 0.3259), (-1.0, -1.0, 0.4562), (-1.0, 1.0, 0.4562), (-1.0, 1.0, 0.3259), (-1.0, 1.0, 0.2985), (-1.0, 1.0, -0.05331), (-1.0, 1.0, -0.06517), (-1.0, 1.0, -0.1955), (-1.0, 1.0, -0.4443), (-1.0, 1.0, -0.4562), (1.0, 1.0, 0.4562), (1.0, 1.0, 0.3259), (1.0, 1.0, 0.2985), (1.0, 1.0, -0.05331), (1.0, 1.0, -0.06517), (1.0, 1.0, -0.1955), (1.0, 1.0, -0.4443), (1.0, 1.0, -0.4562), (1.0, -1.0, 0.4562), (1.0, -1.0, 0.3259), (1.0, -1.0, 0.2985), (1.0, -1.0, -0.05331), (1.0, -1.0, -0.06517), (1.0, -1.0, -0.1955), (1.0, -1.0, -0.4443), (1.0, -1.0, -0.4562), (0.6, -1.0, 0.4562), (0.6, -1.0, 0.3259), (0.6, -1.0, 0.2985), (0.6, -1.0, -0.05331), (0.6, -1.0, -0.06517), (0.6, -1.0, -0.1955), (0.6, -1.0, -0.4443), (0.6, -1.0, -0.4562), (0.5626, -1.0, 0.4562), (0.5626, -1.0, 0.3259), (0.5626, -1.0, 0.2985), (0.5626, -1.0, -0.05331), (0.5626, -1.0, -0.06517), (0.5626, -1.0, -0.1955), (0.5626, -1.0, -0.4443), (0.5626, -1.0, -0.4562), (-0.5626, -1.0, 0.4562), (-0.5626, -1.0, 0.3259), (-0.5626, -1.0, 0.2985), (-0.5626, -1.0, -0.05331), (-0.5626, -1.0, -0.06517), (-0.5626, -1.0, -0.1955), (-0.5626, -1.0, -0.4443), (-0.5626, -1.0, -0.4562), (-0.6, -1.0, 0.4562), (-0.6, -1.0, 0.3259), (-0.6, -1.0, 0.2985), (-0.6, -1.0, -0.05331), (-0.6, -1.0, -0.06517), (-0.6, -1.0, -0.1955), (-0.6, -1.0, -0.4443), (-0.6, -1.0, -0.4562), (-0.6, 1.0, 0.4562), (-0.6, 1.0, 0.3259), (-0.6, 1.0, 0.2985), (-0.6, 1.0, -0.05331), (-0.6, 1.0, -0.06517), (-0.6, 1.0, -0.1955), (-0.6, 1.0, -0.4443), (-0.6, 1.0, -0.4562), (-0.5626, 1.0, 0.4562), (-0.5626, 1.0, 0.3259), (-0.5626, 1.0, 0.2985), (-0.5626, 1.0, -0.05331), (-0.5626, 1.0, -0.06517), (-0.5626, 1.0, -0.1955), (-0.5626, 1.0, -0.4443), (-0.5626, 1.0, -0.4562), (0.5626, 1.0, 0.4562), (0.5626, 1.0, 0.3259), (0.5626, 1.0, 0.2985), (0.5626, 1.0, -0.05331), (0.5626, 1.0, -0.06517), (0.5626, 1.0, -0.1955), (0.5626, 1.0, -0.4443), (0.5626, 1.0, -0.4562), (0.6, 1.0, 0.4562), (0.6, 1.0, 0.3259), (0.6, 1.0, 0.2985), (0.6, 1.0, -0.05331), (0.6, 1.0, -0.06517), (0.6, 1.0, -0.1955), (0.6, 1.0, -0.4443), (0.6, 1.0, -0.4562), (0.6, -0.9387, 0.4562), (0.6, -0.9387, 0.3259), (0.6, -0.9387, 0.2985), (0.6, -0.9387, -0.05331), (0.6, -0.9387, -0.06517), (0.6, -0.9387, -0.1955), (0.6, -0.9387, -0.4443), (0.6, -0.9387, -0.4562), (0.5626, -0.9387, 0.4562), (0.5626, -0.9387, 0.3259), (0.5626, -0.9387, 0.2985), (0.5626, -0.9387, -0.05331), (0.5626, -0.9387, -0.06517), (0.5626, -0.9387, -0.1955), (0.5626, -0.9387, -0.4443), (0.5626, -0.9387, -0.4562), (-0.5626, -0.9387, 0.4562), (-0.5626, -0.9387, 0.3259), (-0.5626, -0.9387, 0.2985), (-0.5626, -0.9387, -0.05331), (-0.5626, -0.9387, -0.06517), (-0.5626, -0.9387, -0.1955), (-0.5626, -0.9387, -0.4443), (-0.5626, -0.9387, -0.4562), (-0.6, -0.9387, 0.4562), (-0.6, -0.9387, 0.3259), (-0.6, -0.9387, 0.2985), (-0.6, -0.9387, -0.05331), (-0.6, -0.9387, -0.06517), (-0.6, -0.9387, -0.1955), (-0.6, -0.9387, -0.4443), (-0.6, -0.9387, -0.4562)], [], [(27, 1, 3, 28), (68, 15, 7, 32), (32, 7, 5, 36), (52, 23, 1, 27), (8, 6, 4, 19), (12, 3, 1, 23), (7, 15, 20, 5), (15, 14, 21, 20), (14, 13, 22, 21), (13, 12, 23, 22), (2, 11, 16, 0), (11, 10, 17, 16), (10, 9, 18, 17), (9, 8, 19, 18), (36, 5, 20, 40), (40, 20, 21, 44), (44, 21, 22, 48), (48, 22, 23, 52), (28, 3, 12, 56), (56, 12, 13, 60), (60, 13, 14, 64), (64, 14, 15, 68), (9, 67, 71, 8), (67, 66, 70, 71), (168, 65, 69, 176), (65, 64, 68, 69), (10, 63, 67, 9), (63, 62, 66, 67), (160, 61, 65, 168), (61, 60, 64, 65), (11, 59, 63, 10), (59, 58, 62, 63), (152, 57, 61, 160), (57, 56, 60, 61), (2, 31, 59, 11), (31, 30, 58, 59), (96, 29, 57, 152), (29, 28, 56, 57), (17, 51, 55, 16), (46, 50, 82, 78), (41, 40, 72, 73), (51, 47, 79, 83), (18, 47, 51, 17), (54, 55, 87, 86), (128, 45, 49, 136), (40, 44, 76, 72), (19, 43, 47, 18), (151, 54, 86, 215), (48, 52, 84, 80), (135, 46, 78, 199), (4, 39, 43, 19), (39, 38, 42, 43), (112, 37, 41, 120), (37, 36, 40, 41), (16, 55, 24, 0), (55, 54, 25, 24), (144, 53, 26, 95), (53, 52, 27, 26), (6, 35, 39, 4), (35, 34, 38, 39), (104, 33, 37, 112), (33, 32, 36, 37), (8, 71, 35, 6), (71, 70, 34, 35), (176, 69, 33, 104), (69, 68, 32, 33), (0, 24, 31, 2), (24, 25, 30, 31), (95, 26, 29, 96), (26, 27, 28, 29), (83, 82, 86, 87), (200, 81, 85, 208), (81, 80, 84, 85), (79, 78, 82, 83), (77, 76, 80, 81), (75, 74, 78, 79), (184, 73, 77, 192), (73, 72, 76, 77), (120, 41, 73, 184), (49, 45, 77, 81), (136, 49, 81, 200), (43, 42, 74, 75), (44, 48, 80, 76), (55, 51, 83, 87), (47, 43, 75, 79), (52, 53, 85, 84), (50, 143, 207, 82), (143, 142, 206, 207), (142, 141, 205, 206), (141, 140, 204, 205), (140, 139, 203, 204), (139, 138, 202, 203), (138, 137, 201, 202), (137, 136, 200, 201), (42, 127, 191, 74), (127, 126, 190, 191), (126, 125, 189, 190), (125, 124, 188, 189), (124, 123, 187, 188), (123, 122, 186, 187), (122, 121, 185, 186), (121, 120, 184, 185), (74, 191, 199, 78), (191, 190, 198, 199), (190, 189, 197, 198), (189, 188, 196, 197), (188, 187, 195, 196), (187, 186, 194, 195), (186, 185, 193, 194), (185, 184, 192, 193), (82, 207, 215, 86), (207, 206, 214, 215), (206, 205, 213, 214), (205, 204, 212, 213), (204, 203, 211, 212), (203, 202, 210, 211), (202, 201, 209, 210), (201, 200, 208, 209), (25, 88, 103, 30), (88, 89, 102, 103), (89, 90, 101, 102), (90, 91, 100, 101), (91, 92, 99, 100), (92, 93, 98, 99), (93, 94, 97, 98), (94, 95, 96, 97), (70, 183, 111, 34), (183, 182, 110, 111), (182, 181, 109, 110), (181, 180, 108, 109), (180, 179, 107, 108), (179, 178, 106, 107), (178, 177, 105, 106), (177, 176, 104, 105), (34, 111, 119, 38), (111, 110, 118, 119), (110, 109, 117, 118), (109, 108, 116, 117), (108, 107, 115, 116), (107, 106, 114, 115), (106, 105, 113, 114), (105, 104, 112, 113), (54, 151, 88, 25), (151, 150, 89, 88), (150, 149, 90, 89), (149, 148, 91, 90), (148, 147, 92, 91), (147, 146, 93, 92), (146, 145, 94, 93), (145, 144, 95, 94), (38, 119, 127, 42), (119, 118, 126, 127), (118, 117, 125, 126), (117, 116, 124, 125), (116, 115, 123, 124), (115, 114, 122, 123), (114, 113, 121, 122), (113, 112, 120, 121), (45, 128, 192, 77), (128, 129, 193, 192), (129, 130, 194, 193), (130, 131, 195, 194), (131, 132, 196, 195), (132, 133, 197, 196), (133, 134, 198, 197), (134, 135, 199, 198), (53, 144, 208, 85), (144, 145, 209, 208), (145, 146, 210, 209), (146, 147, 211, 210), (147, 148, 212, 211), (148, 149, 213, 212), (149, 150, 214, 213), (150, 151, 215, 214), (46, 135, 143, 50), (135, 134, 142, 143), (134, 133, 141, 142), (133, 132, 140, 141), (132, 131, 139, 140), (131, 130, 138, 139), (130, 129, 137, 138), (129, 128, 136, 137), (30, 103, 159, 58), (103, 102, 158, 159), (102, 101, 157, 158), (101, 100, 156, 157), (100, 99, 155, 156), (99, 98, 154, 155), (98, 97, 153, 154), (97, 96, 152, 153), (58, 159, 167, 62), (159, 158, 166, 167), (158, 157, 165, 166), (157, 156, 164, 165), (156, 155, 163, 164), (155, 154, 162, 163), (154, 153, 161, 162), (153, 152, 160, 161), (62, 167, 175, 66), (167, 166, 174, 175), (166, 165, 173, 174), (165, 164, 172, 173), (164, 163, 171, 172), (163, 162, 170, 171), (162, 161, 169, 170), (161, 160, 168, 169), (66, 175, 183, 70), (175, 174, 182, 183), (174, 173, 181, 182), (173, 172, 180, 181), (172, 171, 179, 180), (171, 170, 178, 179), (170, 169, 177, 178), (169, 168, 176, 177), (123, 131, 195, 187), (124, 132, 196, 188), (123, 131, 132, 124), (122, 121, 129, 130), (129, 121, 185, 193), (122, 130, 194, 186), (126, 134, 198, 190), (127, 135, 199, 191), (134, 126, 127, 135)])
_uv = me_cube_078.uv_layers.new(name='UVMap')
_uv.uv.foreach_set('vector', [0.3, 0.6667, 0.25, 0.6667, 0.25, 0.3333, 0.3, 0.3333, 0.05, 0.4, 1.49e-08, 0.4, 0.0, 0.3333, 0.05, 0.3333, 0.05, 0.3333, 9.686e-08, 0.3333, 0.0, 8.941e-08, 0.05, 5.96e-08, 0.45, 0.06667, 0.45, 3.974e-08, 0.5, 0.0, 0.5, 0.06667, 0.2, 0.6667, 0.25, 0.6667, 0.25, 1.0, 0.2, 1.0, 0.7, 1.987e-08, 0.75, 0.0, 0.75, 0.3333, 0.7, 0.3333, 0.5, 2.98e-08, 0.55, 2.98e-08, 0.55, 0.3333, 0.5, 0.3333, 0.55, 2.98e-08, 0.5547, 3.974e-08, 0.5547, 0.3333, 0.55, 0.3333, 0.5547, 3.974e-08, 0.6953, 1.987e-08, 0.6953, 0.3333, 0.5547, 0.3333, 0.6953, 1.987e-08, 0.7, 1.987e-08, 0.7, 0.3333, 0.6953, 0.3333, 0.0, 0.6667, 0.05, 0.6667, 0.05, 1.0, 5.215e-08, 1.0, 0.05, 0.6667, 0.05468, 0.6667, 0.05468, 1.0, 0.05, 1.0, 0.05468, 0.6667, 0.1953, 0.6667, 0.1953, 1.0, 0.05468, 1.0, 0.1953, 0.6667, 0.2, 0.6667, 0.2, 1.0, 0.1953, 1.0, 0.25, 0.06667, 0.25, 6.954e-08, 0.3, 3.974e-08, 0.3, 0.06667, 0.3, 0.06667, 0.3, 3.974e-08, 0.3047, 6.954e-08, 0.3047, 0.06667, 0.3047, 0.06667, 0.3047, 6.954e-08, 0.4453, 5.96e-08, 0.4453, 0.06667, 0.4453, 0.06667, 0.4453, 5.96e-08, 0.45, 3.974e-08, 0.45, 0.06667, 0.05, 0.6667, 2.98e-08, 0.6667, 1.49e-08, 0.6, 0.05, 0.6, 0.05, 0.6, 1.49e-08, 0.6, 3.725e-08, 0.5938, 0.05, 0.5938, 0.05, 0.5938, 3.725e-08, 0.5938, 2.98e-08, 0.4062, 0.05, 0.4062, 0.05, 0.4062, 2.98e-08, 0.4062, 1.49e-08, 0.4, 0.05, 0.4, 0.25, 0.4062, 0.2, 0.4062, 0.2, 0.4, 0.25, 0.4, 0.2, 0.4062, 0.1983, 0.4062, 0.1983, 0.4, 0.2, 0.4, 0.06797, 0.4062, 0.05168, 0.4062, 0.05168, 0.4, 0.06797, 0.4, 0.05168, 0.4062, 0.05, 0.4062, 0.05, 0.4, 0.05168, 0.4, 0.25, 0.5938, 0.2, 0.5938, 0.2, 0.4062, 0.25, 0.4062, 0.2, 0.5938, 0.1983, 0.5938, 0.1983, 0.4062, 0.2, 0.4062, 0.06797, 0.5938, 0.05168, 0.5938, 0.05168, 0.4062, 0.06797, 0.4062, 0.05168, 0.5938, 0.05, 0.5938, 0.05, 0.4062, 0.05168, 0.4062, 0.25, 0.6, 0.2, 0.6, 0.2, 0.5938, 0.25, 0.5938, 0.2, 0.6, 0.1983, 0.6, 0.1983, 0.5938, 0.2, 0.5938, 0.06797, 0.6, 0.05168, 0.6, 0.05168, 0.5938, 0.06797, 0.5938, 0.05168, 0.6, 0.05, 0.6, 0.05, 0.5938, 0.05168, 0.5938, 0.25, 0.6667, 0.2, 0.6667, 0.2, 0.6, 0.25, 0.6, 0.2, 0.6667, 0.1983, 0.6667, 0.1983, 0.6, 0.2, 0.6, 0.06797, 0.6667, 0.05168, 0.6667, 0.05168, 0.6, 0.06797, 0.6, 0.05168, 0.6667, 0.05, 0.6667, 0.05, 0.6, 0.05168, 0.6, 0.4453, 0.3333, 0.4453, 0.2667, 0.45, 0.2667, 0.45, 0.3333, 0.5077, 0.5333, 0.5077, 0.7209, 0.5, 0.7209, 0.5, 0.5333, 0.5, 0.3356, 0.5, 0.3333, 0.5077, 0.3333, 0.5077, 0.3356, 0.5077, 0.5271, 0.5077, 0.3396, 0.5153, 0.3396, 0.5153, 0.5271, 0.3047, 0.3333, 0.3047, 0.2667, 0.4453, 0.2667, 0.4453, 0.3333, 0.5153, 0.3356, 0.5153, 0.3333, 0.523, 0.3333, 0.523, 0.3356, 0.3047, 0.09063, 0.3047, 0.06891, 0.4453, 0.06891, 0.4453, 0.09063, 0.5307, 0.3333, 0.5307, 0.3396, 0.523, 0.3396, 0.523, 0.3333, 0.3, 0.3333, 0.3, 0.2667, 0.3047, 0.2667, 0.3047, 0.3333, 0.5153, 0.3573, 0.5153, 0.3356, 0.523, 0.3356, 0.523, 0.3573, 0.5307, 0.5271, 0.5307, 0.5333, 0.523, 0.5333, 0.523, 0.5271, 0.5383, 0.7026, 0.5383, 0.7244, 0.5307, 0.7244, 0.5307, 0.7026, 0.25, 0.3333, 0.25, 0.2667, 0.3, 0.2667, 0.3, 0.3333, 0.25, 0.2667, 0.25, 0.2644, 0.3, 0.2644, 0.3, 0.2667, 0.25, 0.09063, 0.25, 0.06891, 0.3, 0.06891, 0.3, 0.09063, 0.25, 0.06891, 0.25, 0.06667, 0.3, 0.06667, 0.3, 0.06891, 0.45, 0.3333, 0.45, 0.2667, 0.5, 0.2667, 0.5, 0.3333, 0.45, 0.2667, 0.45, 0.2644, 0.5, 0.2644, 0.5, 0.2667, 0.45, 0.09063, 0.45, 0.06891, 0.5, 0.06891, 0.5, 0.09063, 0.45, 0.06891, 0.45, 0.06667, 0.5, 0.06667, 0.5, 0.06891, 0.25, 0.3333, 0.2, 0.3333, 0.2, 0.0, 0.25, 0.0, 0.2, 0.3333, 0.1983, 0.3333, 0.1983, 1.987e-08, 0.2, 0.0, 0.06797, 0.3333, 0.05168, 0.3333, 0.05168, 9.934e-08, 0.06797, 8.941e-08, 0.05168, 0.3333, 0.05, 0.3333, 0.05, 5.96e-08, 0.05168, 9.934e-08, 0.25, 0.4, 0.2, 0.4, 0.2, 0.3333, 0.25, 0.3333, 0.2, 0.4, 0.1983, 0.4, 0.1983, 0.3333, 0.2, 0.3333, 0.06797, 0.4, 0.05168, 0.4, 0.05168, 0.3333, 0.06797, 0.3333, 0.05168, 0.4, 0.05, 0.4, 0.05, 0.3333, 0.05168, 0.3333, 0.5, 0.6667, 0.45, 0.6667, 0.45, 0.3333, 0.5, 0.3333, 0.45, 0.6667, 0.4483, 0.6667, 0.4483, 0.3333, 0.45, 0.3333, 0.318, 0.6667, 0.3017, 0.6667, 0.3017, 0.3333, 0.318, 0.3333, 0.3017, 0.6667, 0.3, 0.6667, 0.3, 0.3333, 0.3017, 0.3333, 0.9688, 1.0, 0.9688, 0.9888, 1.0, 0.9888, 1.0, 1.0, 0.9688, 0.1198, 0.9688, 0.01121, 1.0, 0.01121, 1.0, 0.1198, 0.9688, 0.01121, 0.9688, 1.49e-07, 1.0, 0.0, 1.0, 0.01121, 0.03118, 1.0, 0.03118, 0.9888, 0.9688, 0.9888, 0.9688, 1.0, 0.03118, 0.01121, 0.03118, 2.484e-07, 0.9688, 1.49e-07, 0.9688, 0.01121, 9.934e-08, 1.0, 9.934e-08, 0.9888, 0.03118, 0.9888, 0.03118, 1.0, 1.104e-08, 0.1198, 0.0, 0.01121, 0.03118, 0.01121, 0.03118, 0.1198, 0.0, 0.01121, 0.0, 9.934e-08, 0.03118, 2.484e-07, 0.03118, 0.01121, 0.5, 0.3573, 0.5, 0.3356, 0.5077, 0.3356, 0.5077, 0.3573, 0.5077, 0.7209, 0.5077, 0.5333, 0.5153, 0.5333, 0.5153, 0.7209, 0.5307, 0.3551, 0.5307, 0.3333, 0.5383, 0.3333, 0.5383, 0.3551, 0.5, 0.5333, 0.5, 0.5311, 0.5077, 0.5311, 0.5077, 0.5333, 0.5307, 0.3396, 0.5307, 0.5271, 0.523, 0.5271, 0.523, 0.3396, 0.5077, 0.5333, 0.5077, 0.5271, 0.5153, 0.5271, 0.5153, 0.5333, 0.5077, 0.3396, 0.5077, 0.3333, 0.5153, 0.3333, 0.5153, 0.3396, 0.5153, 0.5333, 0.5153, 0.5311, 0.523, 0.5311, 0.523, 0.5333, 0.5307, 0.5288, 0.5307, 0.5071, 0.5383, 0.5071, 0.5383, 0.5288, 0.5307, 0.5071, 0.5307, 0.5051, 0.5383, 0.5051, 0.5383, 0.5071, 0.5307, 0.5051, 0.5307, 0.4637, 0.5383, 0.4637, 0.5383, 0.5051, 0.5307, 0.4637, 0.5307, 0.442, 0.5383, 0.442, 0.5383, 0.4637, 0.5307, 0.442, 0.5307, 0.44, 0.5383, 0.44, 0.5383, 0.442, 0.5307, 0.44, 0.5307, 0.3813, 0.5383, 0.3813, 0.5383, 0.44, 0.5307, 0.3813, 0.5307, 0.3768, 0.5383, 0.3768, 0.5383, 0.3813, 0.5307, 0.3768, 0.5307, 0.3551, 0.5383, 0.3551, 0.5383, 0.3768, 0.5, 0.5311, 0.5, 0.5094, 0.5077, 0.5094, 0.5077, 0.5311, 0.5, 0.5094, 0.5, 0.5074, 0.5077, 0.5074, 0.5077, 0.5094, 0.5, 0.5074, 0.5, 0.4659, 0.5077, 0.4659, 0.5077, 0.5074, 0.5, 0.4659, 0.5, 0.4442, 0.5077, 0.4442, 0.5077, 0.4659, 0.5, 0.4442, 0.5, 0.4422, 0.5077, 0.4422, 0.5077, 0.4442, 0.5, 0.4422, 0.5, 0.3836, 0.5077, 0.3836, 0.5077, 0.4422, 0.5, 0.3836, 0.5, 0.379, 0.5077, 0.379, 0.5077, 0.3836, 0.5, 0.379, 0.5, 0.3573, 0.5077, 0.3573, 0.5077, 0.379, 9.934e-08, 0.9888, 8.83e-08, 0.8802, 0.03118, 0.8802, 0.03118, 0.9888, 0.2859, 0.6729, 0.2844, 0.6729, 0.2844, 0.6667, 0.2859, 0.6667, 7.727e-08, 0.7715, 6.623e-08, 0.6629, 0.03118, 0.6629, 0.03118, 0.7715, 6.623e-08, 0.6629, 5.519e-08, 0.5543, 0.03118, 0.5543, 0.03118, 0.6629, 0.283, 0.6729, 0.2815, 0.6729, 0.2815, 0.6667, 0.283, 0.6667, 4.415e-08, 0.4457, 3.311e-08, 0.3371, 0.03118, 0.3371, 0.03118, 0.4457, 0.2815, 0.6729, 0.2781, 0.6729, 0.2781, 0.6667, 0.2815, 0.6667, 2.208e-08, 0.2285, 1.104e-08, 0.1198, 0.03118, 0.1198, 0.03118, 0.2285, 0.9688, 0.9888, 0.9688, 0.8802, 1.0, 0.8802, 1.0, 0.9888, 0.9688, 0.8802, 0.9688, 0.7715, 1.0, 0.7715, 1.0, 0.8802, 0.9688, 0.7715, 0.9688, 0.6629, 1.0, 0.6629, 1.0, 0.7715, 0.9688, 0.6629, 0.9688, 0.5543, 1.0, 0.5543, 1.0, 0.6629, 0.9688, 0.5543, 0.9688, 0.4457, 1.0, 0.4457, 1.0, 0.5543, 0.9688, 0.4457, 0.9688, 0.3371, 1.0, 0.3371, 1.0, 0.4457, 0.9688, 0.3371, 0.9688, 0.2285, 1.0, 0.2285, 1.0, 0.3371, 0.9688, 0.2285, 0.9688, 0.1198, 1.0, 0.1198, 1.0, 0.2285, 0.4483, 0.6667, 0.432, 0.6667, 0.432, 0.3333, 0.4483, 0.3333, 0.432, 0.6667, 0.4305, 0.6667, 0.4305, 0.3333, 0.432, 0.3333, 0.4305, 0.6667, 0.3994, 0.6667, 0.3994, 0.3333, 0.4305, 0.3333, 0.3994, 0.6667, 0.3831, 0.6667, 0.3831, 0.3333, 0.3994, 0.3333, 0.3831, 0.6667, 0.3817, 0.6667, 0.3817, 0.3333, 0.3831, 0.3333, 0.3817, 0.6667, 0.3377, 0.6667, 0.3377, 0.3333, 0.3817, 0.3333, 0.3377, 0.6667, 0.3343, 0.6667, 0.3343, 0.3333, 0.3377, 0.3333, 0.3343, 0.6667, 0.318, 0.6667, 0.318, 0.3333, 0.3343, 0.3333, 0.1983, 0.4, 0.182, 0.4, 0.182, 0.3333, 0.1983, 0.3333, 0.182, 0.4, 0.1805, 0.4, 0.1805, 0.3333, 0.182, 0.3333, 0.1805, 0.4, 0.1494, 0.4, 0.1494, 0.3333, 0.1805, 0.3333, 0.1494, 0.4, 0.1331, 0.4, 0.1331, 0.3333, 0.1494, 0.3333, 0.1331, 0.4, 0.1317, 0.4, 0.1317, 0.3333, 0.1331, 0.3333, 0.1317, 0.4, 0.08768, 0.4, 0.08768, 0.3333, 0.1317, 0.3333, 0.08768, 0.4, 0.08427, 0.4, 0.08427, 0.3333, 0.08768, 0.3333, 0.08427, 0.4, 0.06797, 0.4, 0.06797, 0.3333, 0.08427, 0.3333, 0.1983, 0.3333, 0.182, 0.3333, 0.182, 3.974e-08, 0.1983, 1.987e-08, 0.182, 0.3333, 0.1805, 0.3333, 0.1805, 3.974e-08, 0.182, 3.974e-08, 0.1805, 0.3333, 0.1494, 0.3333, 0.1494, 3.974e-08, 0.1805, 3.974e-08, 0.1494, 0.3333, 0.1331, 0.3333, 0.1331, 5.96e-08, 0.1494, 3.974e-08, 0.1331, 0.3333, 0.1317, 0.3333, 0.1317, 5.96e-08, 0.1331, 5.96e-08, 0.1317, 0.3333, 0.08768, 0.3333, 0.08768, 7.947e-08, 0.1317, 5.96e-08, 0.08768, 0.3333, 0.08427, 0.3333, 0.08427, 7.947e-08, 0.08768, 7.947e-08, 0.08427, 0.3333, 0.06797, 0.3333, 0.06797, 8.941e-08, 0.08427, 7.947e-08, 0.45, 0.2644, 0.45, 0.2427, 0.5, 0.2427, 0.5, 0.2644, 0.45, 0.2427, 0.45, 0.2407, 0.5, 0.2407, 0.5, 0.2427, 0.45, 0.2407, 0.45, 0.1993, 0.5, 0.1993, 0.5, 0.2407, 0.45, 0.1993, 0.45, 0.1775, 0.5, 0.1775, 0.5, 0.1993, 0.45, 0.1775, 0.45, 0.1756, 0.5, 0.1756, 0.5, 0.1775, 0.45, 0.1756, 0.45, 0.1169, 0.5, 0.1169, 0.5, 0.1756, 0.45, 0.1169, 0.45, 0.1124, 0.5, 0.1124, 0.5, 0.1169, 0.45, 0.1124, 0.45, 0.09063, 0.5, 0.09063, 0.5, 0.1124, 0.25, 0.2644, 0.25, 0.2427, 0.3, 0.2427, 0.3, 0.2644, 0.25, 0.2427, 0.25, 0.2407, 0.3, 0.2407, 0.3, 0.2427, 0.25, 0.2407, 0.25, 0.1993, 0.3, 0.1993, 0.3, 0.2407, 0.25, 0.1993, 0.25, 0.1775, 0.3, 0.1775, 0.3, 0.1993, 0.25, 0.1775, 0.25, 0.1756, 0.3, 0.1756, 0.3, 0.1775, 0.25, 0.1756, 0.25, 0.1169, 0.3, 0.1169, 0.3, 0.1756, 0.25, 0.1169, 0.25, 0.1124, 0.3, 0.1124, 0.3, 0.1169, 0.25, 0.1124, 0.25, 0.09063, 0.3, 0.09063, 0.3, 0.1124, 0.5383, 0.5288, 0.5383, 0.5506, 0.5307, 0.5506, 0.5307, 0.5288, 0.5383, 0.5506, 0.5383, 0.5723, 0.5307, 0.5723, 0.5307, 0.5506, 0.5383, 0.5723, 0.5383, 0.5768, 0.5307, 0.5768, 0.5307, 0.5723, 0.5383, 0.5768, 0.5383, 0.6355, 0.5307, 0.6355, 0.5307, 0.5768, 0.5383, 0.6355, 0.5383, 0.6375, 0.5307, 0.6375, 0.5307, 0.6355, 0.5383, 0.6375, 0.5383, 0.6592, 0.5307, 0.6592, 0.5307, 0.6375, 0.5383, 0.6592, 0.5383, 0.7007, 0.5307, 0.7007, 0.5307, 0.6592, 0.5383, 0.7007, 0.5383, 0.7026, 0.5307, 0.7026, 0.5307, 0.7007, 0.5153, 0.5311, 0.5153, 0.5094, 0.523, 0.5094, 0.523, 0.5311, 0.5153, 0.5094, 0.5153, 0.4876, 0.523, 0.4876, 0.523, 0.5094, 0.5153, 0.4876, 0.5153, 0.4831, 0.523, 0.4831, 0.523, 0.4876, 0.5153, 0.4831, 0.5153, 0.4244, 0.523, 0.4244, 0.523, 0.4831, 0.5153, 0.4244, 0.5153, 0.4225, 0.523, 0.4225, 0.523, 0.4244, 0.5153, 0.4225, 0.5153, 0.4007, 0.523, 0.4007, 0.523, 0.4225, 0.5153, 0.4007, 0.5153, 0.3593, 0.523, 0.3593, 0.523, 0.4007, 0.5153, 0.3593, 0.5153, 0.3573, 0.523, 0.3573, 0.523, 0.3593, 0.3047, 0.2644, 0.3047, 0.2427, 0.4453, 0.2427, 0.4453, 0.2644, 0.3047, 0.2427, 0.3047, 0.2407, 0.4453, 0.2407, 0.4453, 0.2427, 0.3047, 0.2407, 0.3047, 0.1993, 0.4453, 0.1993, 0.4453, 0.2407, 0.3047, 0.1993, 0.3047, 0.1775, 0.4453, 0.1775, 0.4453, 0.1993, 0.3047, 0.1775, 0.3047, 0.1756, 0.4453, 0.1756, 0.4453, 0.1775, 0.3047, 0.1756, 0.3047, 0.1169, 0.4453, 0.1169, 0.4453, 0.1756, 0.3047, 0.1169, 0.3047, 0.1124, 0.4453, 0.1124, 0.4453, 0.1169, 0.3047, 0.1124, 0.3047, 0.09063, 0.4453, 0.09063, 0.4453, 0.1124, 0.1983, 0.6667, 0.182, 0.6667, 0.182, 0.6, 0.1983, 0.6, 0.182, 0.6667, 0.1805, 0.6667, 0.1805, 0.6, 0.182, 0.6, 0.1805, 0.6667, 0.1494, 0.6667, 0.1494, 0.6, 0.1805, 0.6, 0.1494, 0.6667, 0.1331, 0.6667, 0.1331, 0.6, 0.1494, 0.6, 0.1331, 0.6667, 0.1317, 0.6667, 0.1317, 0.6, 0.1331, 0.6, 0.1317, 0.6667, 0.08768, 0.6667, 0.08768, 0.6, 0.1317, 0.6, 0.08768, 0.6667, 0.08427, 0.6667, 0.08427, 0.6, 0.08768, 0.6, 0.08427, 0.6667, 0.06797, 0.6667, 0.06797, 0.6, 0.08427, 0.6, 0.1983, 0.6, 0.182, 0.6, 0.182, 0.5938, 0.1983, 0.5938, 0.182, 0.6, 0.1805, 0.6, 0.1805, 0.5938, 0.182, 0.5938, 0.1805, 0.6, 0.1494, 0.6, 0.1494, 0.5938, 0.1805, 0.5938, 0.1494, 0.6, 0.1331, 0.6, 0.1331, 0.5938, 0.1494, 0.5938, 0.1331, 0.6, 0.1317, 0.6, 0.1317, 0.5938, 0.1331, 0.5938, 0.1317, 0.6, 0.08768, 0.6, 0.08768, 0.5938, 0.1317, 0.5938, 0.08768, 0.6, 0.08427, 0.6, 0.08427, 0.5938, 0.08768, 0.5938, 0.08427, 0.6, 0.06797, 0.6, 0.06797, 0.5938, 0.08427, 0.5938, 0.1983, 0.5938, 0.182, 0.5938, 0.182, 0.4062, 0.1983, 0.4062, 0.182, 0.5938, 0.1805, 0.5938, 0.1805, 0.4062, 0.182, 0.4062, 0.1805, 0.5938, 0.1494, 0.5938, 0.1494, 0.4062, 0.1805, 0.4062, 0.1494, 0.5938, 0.1331, 0.5938, 0.1331, 0.4062, 0.1494, 0.4062, 0.1331, 0.5938, 0.1317, 0.5938, 0.1317, 0.4062, 0.1331, 0.4062, 0.1317, 0.5938, 0.08768, 0.5938, 0.08768, 0.4062, 0.1317, 0.4062, 0.08768, 0.5938, 0.08427, 0.5938, 0.08427, 0.4062, 0.08768, 0.4062, 0.08427, 0.5938, 0.06797, 0.5938, 0.06797, 0.4062, 0.08427, 0.4062, 0.1983, 0.4062, 0.182, 0.4062, 0.182, 0.4, 0.1983, 0.4, 0.182, 0.4062, 0.1805, 0.4062, 0.1805, 0.4, 0.182, 0.4, 0.1805, 0.4062, 0.1494, 0.4062, 0.1494, 0.4, 0.1805, 0.4, 0.1494, 0.4062, 0.1331, 0.4062, 0.1331, 0.4, 0.1494, 0.4, 0.1331, 0.4062, 0.1317, 0.4062, 0.1317, 0.4, 0.1331, 0.4, 0.1317, 0.4062, 0.08768, 0.4062, 0.08768, 0.4, 0.1317, 0.4, 0.08768, 0.4062, 0.08427, 0.4062, 0.08427, 0.4, 0.08768, 0.4, 0.08427, 0.4062, 0.06797, 0.4062, 0.06797, 0.4, 0.08427, 0.4, 0.2594, 0.6769, 0.2547, 0.6769, 0.2547, 0.6667, 0.2594, 0.6667, 0.264, 0.6769, 0.2594, 0.6769, 0.2594, 0.6667, 0.264, 0.6667, 0.3, 0.1756, 0.3047, 0.1756, 0.3047, 0.1775, 0.3, 0.1775, 0.3, 0.1169, 0.3, 0.1124, 0.3047, 0.1124, 0.3047, 0.1169, 0.25, 0.6667, 0.2547, 0.6667, 0.2547, 0.6769, 0.25, 0.6769, 0.2734, 0.6769, 0.2687, 0.6769, 0.2687, 0.6667, 0.2734, 0.6667, 0.2781, 0.6769, 0.2734, 0.6769, 0.2734, 0.6667, 0.2781, 0.6667, 0.2687, 0.6769, 0.264, 0.6769, 0.264, 0.6667, 0.2687, 0.6667, 0.2844, 0.6667, 0.2844, 0.6729, 0.283, 0.6729, 0.283, 0.6667])
me_cube_078.materials.append(mat_metal)
me_cube_078.materials.append(mat_inner_door)
me_cube_078.use_remesh_preserve_volume = False
me_cube_078.use_remesh_preserve_attributes = False
me_cube_078.use_mirror_vertex_groups = False
me_cube_078.update()

# ---- objects
ob_door_handle = bpy.data.objects.new('Door Handle', me_cube)
ob_power_lines = bpy.data.objects.new('Power Lines', me_cylinder)
ob_fuse_box = bpy.data.objects.new('Fuse Box', me_cube_078)

# ---- transforms, parenting, visibility, modifiers, constraints
ob_door_handle.location = (-0.3826, -0.2927, 0.0)
ob_door_handle.scale = (0.08276, 0.02217, 0.2025)
ob_door_handle.lineart.crease_threshold = 0.0
ob_power_lines.location = (0.5695, 0.0, 1.668)
ob_power_lines.scale = (0.1528, 0.1528, 0.05632)
ob_power_lines.lineart.crease_threshold = 0.0
ob_fuse_box.location = (0.0, 0.0, 0.0)
ob_fuse_box.scale = (0.8633, 0.2943, 1.62)
ob_fuse_box.lineart.crease_threshold = 0.0

# ---- collection membership
col_collection_7.objects.link(ob_door_handle)
col_collection_7.objects.link(ob_power_lines)
col_collection_7.objects.link(ob_fuse_box)

# ---- scene / render settings (as saved in the file)
scene.frame_start = 1; scene.frame_end = 250; scene.frame_set(1)
scene.render.engine = 'BLENDER_EEVEE_NEXT'
scene.render.resolution_percentage = 50
scene.render.dither_intensity = 0.0
scene.cycles.use_denoising = False
scene.cycles.samples = 128
scene.cycles.sampling_pattern = 'TABULATED_SOBOL'
scene.cycles.use_adaptive_sampling = False
scene.cycles.use_light_tree = False
scene.cycles.blur_glossy = 0.0
scene.cycles.sample_clamp_indirect = 0.0
scene.view_settings.view_transform = 'Standard'
bpy.context.view_layer.update()

# ---- added for rendering (the .blend has no active camera and no usable light): camera, sun
cam_auto = bpy.data.cameras.new('AutoCamera')
cam_auto.lens = 50.0
cam_auto.sensor_width = 36.0
cam_auto.clip_end = 1000.0
ob_auto_camera = bpy.data.objects.new('AutoCamera', cam_auto)
scene.collection.objects.link(ob_auto_camera)
ob_auto_camera.location = (8.23064, -9.88703, 9.31708)
ob_auto_camera.rotation_euler = (1.09748, -7.21219e-08, 0.694738)
scene.camera = ob_auto_camera
light_auto_sun = bpy.data.lights.new('AutoSun', 'SUN')
light_auto_sun.energy = 3.0
light_auto_sun.angle = 0.0523599
ob_auto_sun = bpy.data.objects.new('AutoSun', light_auto_sun)
scene.collection.objects.link(ob_auto_sun)
ob_auto_sun.rotation_euler = (0.872665, 0.174533, 0.523599)
bpy.context.view_layer.update()

